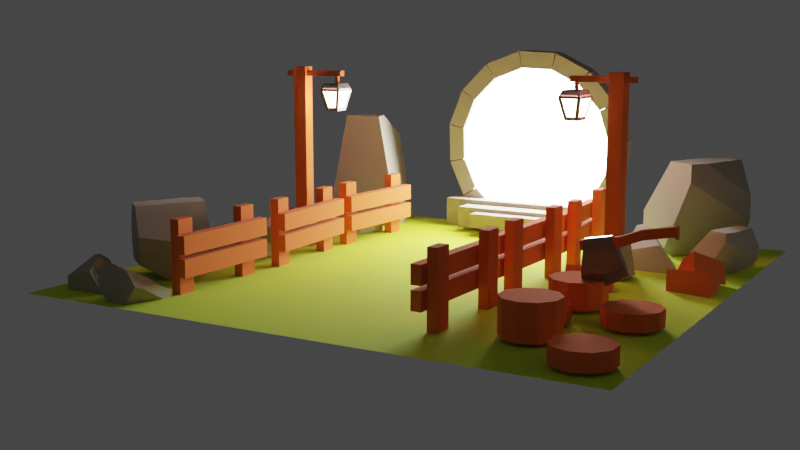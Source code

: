 # Source: portal.blend  (saved by Blender 3.1.7; exported with 4.5.12 LTS)
import bpy
from mathutils import Matrix  # noqa: F401  (used for matrix-valued properties, if any)

bpy.ops.wm.read_factory_settings(use_empty=True)
scene = bpy.context.scene
scene.name = 'Scene'

# ---- collections
col_others = bpy.data.collections.new('others'); scene.collection.children.link(col_others)
col_fences = bpy.data.collections.new('fences'); scene.collection.children.link(col_fences)
col_trunks = bpy.data.collections.new('trunks'); scene.collection.children.link(col_trunks)
col_floor = bpy.data.collections.new('floor'); scene.collection.children.link(col_floor)
col_axe = bpy.data.collections.new('axe'); scene.collection.children.link(col_axe)
col_polllights = bpy.data.collections.new('pollLights'); scene.collection.children.link(col_polllights)
col_rocks = bpy.data.collections.new('rocks'); scene.collection.children.link(col_rocks)
col_portal = bpy.data.collections.new('portal'); scene.collection.children.link(col_portal)

# ---- materials (node trees are filled in below, after node groups)
mat_wood = bpy.data.materials.new('wood')
mat_grass = bpy.data.materials.new('grass')
mat_metal = bpy.data.materials.new('metal')
mat_rock = bpy.data.materials.new('rock')
mat_lamplight = bpy.data.materials.new('lampLight')
mat_portallight = bpy.data.materials.new('portalLight')

# ---- material node trees
mat_wood.use_nodes = True; mat_wood.node_tree.nodes.clear()
_N = mat_wood.node_tree.nodes; _L = mat_wood.node_tree.links
n0 = _N.new('ShaderNodeBsdfPrincipled'); n0.name = 'Principled BSDF'; n0.location = (10, 300)
n0.distribution = 'GGX'
n0.subsurface_method = 'RANDOM_WALK_SKIN'
n0.inputs[0].default_value = (0.8, 0.1648, 0.03153, 1.0)
n0.inputs[2].default_value = 1.0
n0.inputs[3].default_value = 1.45
n0.inputs[27].default_value = (0.0, 0.0, 0.0, 1.0)
n0.inputs[28].default_value = 1.0
n1 = _N.new('ShaderNodeOutputMaterial'); n1.name = 'Material Output'; n1.location = (300, 300)
_L.new(n0.outputs[0], n1.inputs[0])
n1.is_active_output = True
mat_grass.use_nodes = True; mat_grass.node_tree.nodes.clear()
_N = mat_grass.node_tree.nodes; _L = mat_grass.node_tree.links
n0 = _N.new('ShaderNodeBsdfPrincipled'); n0.name = 'Principled BSDF'; n0.location = (10, 300)
n0.distribution = 'GGX'
n0.subsurface_method = 'RANDOM_WALK_SKIN'
n0.inputs[0].default_value = (0.572, 0.8, 0.0222, 1.0)
n0.inputs[2].default_value = 1.0
n0.inputs[3].default_value = 1.45
n0.inputs[27].default_value = (0.0, 0.0, 0.0, 1.0)
n0.inputs[28].default_value = 1.0
n1 = _N.new('ShaderNodeOutputMaterial'); n1.name = 'Material Output'; n1.location = (300, 300)
_L.new(n0.outputs[0], n1.inputs[0])
n1.is_active_output = True
mat_metal.use_nodes = True; mat_metal.node_tree.nodes.clear()
_N = mat_metal.node_tree.nodes; _L = mat_metal.node_tree.links
n0 = _N.new('ShaderNodeBsdfPrincipled'); n0.name = 'Principled BSDF'; n0.location = (10, 300)
n0.distribution = 'GGX'
n0.subsurface_method = 'RANDOM_WALK_SKIN'
n0.inputs[0].default_value = (0.1929, 0.1634, 0.1383, 1.0)
n0.inputs[2].default_value = 0.1591
n0.inputs[3].default_value = 1.45
n0.inputs[27].default_value = (0.0, 0.0, 0.0, 1.0)
n0.inputs[28].default_value = 1.0
n1 = _N.new('ShaderNodeOutputMaterial'); n1.name = 'Material Output'; n1.location = (300, 300)
_L.new(n0.outputs[0], n1.inputs[0])
n1.is_active_output = True
mat_rock.use_nodes = True; mat_rock.node_tree.nodes.clear()
_N = mat_rock.node_tree.nodes; _L = mat_rock.node_tree.links
n0 = _N.new('ShaderNodeBsdfPrincipled'); n0.name = 'Principled BSDF'; n0.location = (10, 300)
n0.distribution = 'GGX'
n0.subsurface_method = 'RANDOM_WALK_SKIN'
n0.inputs[0].default_value = (0.3857, 0.3537, 0.267, 1.0)
n0.inputs[2].default_value = 1.0
n0.inputs[3].default_value = 1.45
n0.inputs[27].default_value = (0.0, 0.0, 0.0, 1.0)
n0.inputs[28].default_value = 1.0
n1 = _N.new('ShaderNodeOutputMaterial'); n1.name = 'Material Output'; n1.location = (300, 300)
_L.new(n0.outputs[0], n1.inputs[0])
n1.is_active_output = True
mat_lamplight.use_nodes = True; mat_lamplight.node_tree.nodes.clear()
_N = mat_lamplight.node_tree.nodes; _L = mat_lamplight.node_tree.links
n0 = _N.new('ShaderNodeOutputMaterial'); n0.name = 'Material Output'; n0.location = (300, 300)
n1 = _N.new('ShaderNodeEmission'); n1.name = 'Emission'; n1.location = (10, 300)
n1.inputs[0].default_value = (1.0, 0.4543, 0.4185, 1.0)
n1.inputs[1].default_value = 80.0
_L.new(n1.outputs[0], n0.inputs[0])
n0.is_active_output = True
mat_portallight.use_nodes = True; mat_portallight.node_tree.nodes.clear()
_N = mat_portallight.node_tree.nodes; _L = mat_portallight.node_tree.links
n0 = _N.new('ShaderNodeOutputMaterial'); n0.name = 'Material Output'; n0.location = (300, 300)
n1 = _N.new('ShaderNodeEmission'); n1.name = 'Emission'; n1.location = (10, 300)
n1.inputs[1].default_value = 40.0
_L.new(n1.outputs[0], n0.inputs[0])
n0.is_active_output = True

# ---- world
world_world = bpy.data.worlds.new('World'); scene.world = world_world
world_world.use_nodes = True; world_world.node_tree.nodes.clear()
_N = world_world.node_tree.nodes; _L = world_world.node_tree.links
n0 = _N.new('ShaderNodeOutputWorld'); n0.name = 'World Output'; n0.location = (300, 300)
n1 = _N.new('ShaderNodeBackground'); n1.name = 'Background'; n1.location = (10, 300)
n1.inputs[0].default_value = (0.05088, 0.05088, 0.05088, 1.0)
_L.new(n1.outputs[0], n0.inputs[0])
n0.is_active_output = True
world_world.color = (0.05088, 0.05088, 0.05088)
world_world.use_sun_shadow = False
world_world.sun_shadow_jitter_overblur = 0.0

# ---- cameras
cam_camera = bpy.data.cameras.new('Camera')

# ---- lights
light_area = bpy.data.lights.new('Area', 'AREA')
light_area.transmission_factor = 0.0
light_area.energy = 7.854
light_area.shadow_soft_size = 240.0
light_area.shadow_maximum_resolution = 0.006
light_area.use_absolute_resolution = True
light_area.size = 240.0
light_area.size_y = 1.0

# ---- meshes
me_cube = bpy.data.meshes.new('Cube')
me_cube.from_pydata([(0.9345, -1.473, 0.04898), (0.9345, -1.473, 0.5461), (0.9326, -1.608, 0.04898), (0.9326, -1.608, 0.5461), (0.8653, -1.472, 0.04898), (0.8653, -1.472, 0.5461), (0.8634, -1.607, 0.04898), (0.8634, -1.607, 0.5461), (0.9435, -0.8319, 0.04898), (0.9435, -0.8319, 0.5461), (0.9416, -0.9666, 0.04898), (0.9416, -0.9666, 0.5461), (0.8743, -0.8309, 0.04898), (0.8743, -0.8309, 0.5461), (0.8724, -0.9656, 0.04898), (0.8724, -0.9656, 0.5461), (0.8646, -0.7929, 0.1727), (0.8646, -0.7929, 0.2961), (0.8525, -1.655, 0.1727), (0.8525, -1.655, 0.2961), (0.7954, -0.792, 0.1727), (0.7954, -0.792, 0.2961), (0.7833, -1.654, 0.1727), (0.7833, -1.654, 0.2961), (0.8646, -0.7929, 0.3257), (0.8646, -0.7929, 0.4491), (0.8525, -1.655, 0.3257), (0.8525, -1.655, 0.4491), (0.7954, -0.792, 0.3257), (0.7954, -0.792, 0.4491), (0.7833, -1.654, 0.3257), (0.7833, -1.654, 0.4491), (0.9328, -0.4317, 0.04898), (0.9328, -0.4317, 0.5461), (0.9299, -0.5663, 0.04898), (0.9299, -0.5663, 0.5461), (0.8635, -0.4302, 0.04898), (0.8635, -0.4302, 0.5461), (0.8607, -0.5649, 0.04898), (0.8607, -0.5649, 0.5461), (0.9462, 0.2094, 0.04898), (0.9462, 0.2094, 0.5461), (0.9434, 0.07469, 0.04898), (0.9434, 0.07469, 0.5461), (0.877, 0.2108, 0.04898), (0.877, 0.2108, 0.5461), (0.8742, 0.07615, 0.04898), (0.8742, 0.07615, 0.5461), (0.8676, 0.2489, 0.1727), (0.8676, 0.2489, 0.2961), (0.8495, -0.6126, 0.1727), (0.8495, -0.6126, 0.2961), (0.7984, 0.2503, 0.1727), (0.7984, 0.2503, 0.2961), (0.7803, -0.6112, 0.1727), (0.7803, -0.6112, 0.2961), (0.8676, 0.2489, 0.3257), (0.8676, 0.2489, 0.4491), (0.8495, -0.6126, 0.3257), (0.8495, -0.6126, 0.4491), (0.7984, 0.2503, 0.3257), (0.7984, 0.2503, 0.4491), (0.7803, -0.6112, 0.3257), (0.7803, -0.6112, 0.4491), (0.9583, 0.5544, 0.04898), (0.9583, 0.5544, 0.5461), (0.9693, 0.4201, 0.04898), (0.9693, 0.4201, 0.5461), (0.8893, 0.5487, 0.04898), (0.8893, 0.5487, 0.5461), (0.9003, 0.4144, 0.04898), (0.9003, 0.4144, 0.5461), (0.9059, 1.193, 0.04898), (0.9059, 1.193, 0.5461), (0.9169, 1.059, 0.04898), (0.9169, 1.059, 0.5461), (0.8369, 1.188, 0.04898), (0.8369, 1.188, 0.5461), (0.8479, 1.053, 0.04898), (0.8479, 1.053, 0.5461), (0.8236, 1.225, 0.1727), (0.8236, 1.225, 0.2961), (0.894, 0.3658, 0.1727), (0.894, 0.3658, 0.2961), (0.7546, 1.219, 0.1727), (0.7546, 1.219, 0.2961), (0.825, 0.3601, 0.1727), (0.825, 0.3601, 0.2961), (0.8236, 1.225, 0.3257), (0.8236, 1.225, 0.4491), (0.894, 0.3658, 0.3257), (0.894, 0.3658, 0.4491), (0.7546, 1.219, 0.3257), (0.7546, 1.219, 0.4491), (0.825, 0.3601, 0.3257), (0.825, 0.3601, 0.4491), (-1.028, -0.97, 0.04898), (-1.028, -0.97, 0.5461), (-1.027, -0.8353, 0.04898), (-1.027, -0.8353, 0.5461), (-0.9589, -0.9706, 0.04898), (-0.9589, -0.9706, 0.5461), (-0.9577, -0.8358, 0.04898), (-0.9577, -0.8358, 0.5461), (-1.033, -1.611, 0.04898), (-1.033, -1.611, 0.5461), (-1.032, -1.476, 0.04898), (-1.032, -1.476, 0.5461), (-0.9642, -1.612, 0.04898), (-0.9642, -1.612, 0.5461), (-0.9631, -1.477, 0.04898), (-0.9631, -1.477, 0.5461), (-0.9543, -1.65, 0.1727), (-0.9543, -1.65, 0.2961), (-0.9471, -0.7879, 0.1727), (-0.9471, -0.7879, 0.2961), (-0.8851, -1.65, 0.1727), (-0.8851, -1.65, 0.2961), (-0.8779, -0.7885, 0.1727), (-0.8779, -0.7885, 0.2961), (-0.9543, -1.65, 0.3257), (-0.9543, -1.65, 0.4491), (-0.9471, -0.7879, 0.3257), (-0.9471, -0.7879, 0.4491), (-0.8851, -1.65, 0.3257), (-0.8851, -1.65, 0.4491), (-0.8779, -0.7885, 0.3257), (-0.8779, -0.7885, 0.4491), (-1.046, 0.06606, 0.04898), (-1.046, 0.06606, 0.5461), (-1.054, 0.2005, 0.04898), (-1.054, 0.2005, 0.5461), (-0.9768, 0.07042, 0.04898), (-0.9768, 0.07042, 0.5461), (-0.9853, 0.2049, 0.04898), (-0.9853, 0.2049, 0.5461), (-1.005, -0.5738, 0.04898), (-1.005, -0.5738, 0.5461), (-1.014, -0.4394, 0.04898), (-1.014, -0.4394, 0.5461), (-0.9363, -0.5695, 0.04898), (-0.9363, -0.5695, 0.5461), (-0.9448, -0.435, 0.04898), (-0.9448, -0.435, 0.5461), (-0.9237, -0.6066, 0.1727), (-0.9237, -0.6066, 0.2961), (-0.9781, 0.2534, 0.1727), (-0.9781, 0.2534, 0.2961), (-0.8546, -0.6022, 0.1727), (-0.8546, -0.6022, 0.2961), (-0.909, 0.2578, 0.1727), (-0.909, 0.2578, 0.2961), (-0.9237, -0.6066, 0.3257), (-0.9237, -0.6066, 0.4491), (-0.9781, 0.2534, 0.3257), (-0.9781, 0.2534, 0.4491), (-0.8546, -0.6022, 0.3257), (-0.8546, -0.6022, 0.4491), (-0.909, 0.2578, 0.3257), (-0.909, 0.2578, 0.4491), (-1.015, 1.053, 0.04898), (-1.015, 1.053, 0.5461), (-1.008, 1.187, 0.04898), (-1.008, 1.187, 0.5461), (-0.9463, 1.049, 0.04898), (-0.9463, 1.049, 0.5461), (-0.9385, 1.183, 0.04898), (-0.9385, 1.183, 0.5461), (-1.053, 0.4127, 0.04898), (-1.053, 0.4127, 0.5461), (-1.045, 0.5472, 0.04898), (-1.045, 0.5472, 0.5461), (-0.9837, 0.4086, 0.04898), (-0.9837, 0.4086, 0.5461), (-0.9759, 0.5431, 0.04898), (-0.9759, 0.5431, 0.5461), (-0.9757, 0.3703, 0.1727), (-0.9757, 0.3703, 0.2961), (-0.9255, 1.231, 0.1727), (-0.9255, 1.231, 0.2961), (-0.9066, 0.3662, 0.1727), (-0.9066, 0.3662, 0.2961), (-0.8563, 1.226, 0.1727), (-0.8563, 1.226, 0.2961), (-0.9757, 0.3703, 0.3257), (-0.9757, 0.3703, 0.4491), (-0.9255, 1.231, 0.3257), (-0.9255, 1.231, 0.4491), (-0.9066, 0.3662, 0.3257), (-0.9066, 0.3662, 0.4491), (-0.8563, 1.226, 0.3257), (-0.8563, 1.226, 0.4491)], [], [(0, 1, 3, 2), (2, 3, 7, 6), (6, 7, 5, 4), (4, 5, 1, 0), (7, 3, 1, 5), (8, 9, 11, 10), (10, 11, 15, 14), (14, 15, 13, 12), (12, 13, 9, 8), (15, 11, 9, 13), (16, 17, 19, 18), (18, 19, 23, 22), (22, 23, 21, 20), (20, 21, 17, 16), (23, 19, 17, 21), (24, 25, 27, 26), (26, 27, 31, 30), (30, 31, 29, 28), (28, 29, 25, 24), (31, 27, 25, 29), (32, 33, 35, 34), (34, 35, 39, 38), (38, 39, 37, 36), (36, 37, 33, 32), (39, 35, 33, 37), (40, 41, 43, 42), (42, 43, 47, 46), (46, 47, 45, 44), (44, 45, 41, 40), (47, 43, 41, 45), (48, 49, 51, 50), (50, 51, 55, 54), (54, 55, 53, 52), (52, 53, 49, 48), (55, 51, 49, 53), (56, 57, 59, 58), (58, 59, 63, 62), (62, 63, 61, 60), (60, 61, 57, 56), (63, 59, 57, 61), (64, 65, 67, 66), (66, 67, 71, 70), (70, 71, 69, 68), (68, 69, 65, 64), (71, 67, 65, 69), (72, 73, 75, 74), (74, 75, 79, 78), (78, 79, 77, 76), (76, 77, 73, 72), (79, 75, 73, 77), (80, 81, 83, 82), (82, 83, 87, 86), (86, 87, 85, 84), (84, 85, 81, 80), (87, 83, 81, 85), (88, 89, 91, 90), (90, 91, 95, 94), (94, 95, 93, 92), (92, 93, 89, 88), (95, 91, 89, 93), (96, 97, 99, 98), (98, 99, 103, 102), (102, 103, 101, 100), (100, 101, 97, 96), (103, 99, 97, 101), (104, 105, 107, 106), (106, 107, 111, 110), (110, 111, 109, 108), (108, 109, 105, 104), (111, 107, 105, 109), (112, 113, 115, 114), (114, 115, 119, 118), (118, 119, 117, 116), (116, 117, 113, 112), (119, 115, 113, 117), (120, 121, 123, 122), (122, 123, 127, 126), (126, 127, 125, 124), (124, 125, 121, 120), (127, 123, 121, 125), (128, 129, 131, 130), (130, 131, 135, 134), (134, 135, 133, 132), (132, 133, 129, 128), (135, 131, 129, 133), (136, 137, 139, 138), (138, 139, 143, 142), (142, 143, 141, 140), (140, 141, 137, 136), (143, 139, 137, 141), (144, 145, 147, 146), (146, 147, 151, 150), (150, 151, 149, 148), (148, 149, 145, 144), (151, 147, 145, 149), (152, 153, 155, 154), (154, 155, 159, 158), (158, 159, 157, 156), (156, 157, 153, 152), (159, 155, 153, 157), (160, 161, 163, 162), (162, 163, 167, 166), (166, 167, 165, 164), (164, 165, 161, 160), (167, 163, 161, 165), (168, 169, 171, 170), (170, 171, 175, 174), (174, 175, 173, 172), (172, 173, 169, 168), (175, 171, 169, 173), (176, 177, 179, 178), (178, 179, 183, 182), (182, 183, 181, 180), (180, 181, 177, 176), (183, 179, 177, 181), (184, 185, 187, 186), (186, 187, 191, 190), (190, 191, 189, 188), (188, 189, 185, 184), (191, 187, 185, 189)])
_uv = me_cube.uv_layers.new(name='UVMap')
_uv.uv.foreach_set('vector', [0.375, 0.0, 0.625, 0.0, 0.625, 0.25, 0.375, 0.25, 0.375, 0.25, 0.625, 0.25, 0.625, 0.5, 0.375, 0.5, 0.375, 0.5, 0.625, 0.5, 0.625, 0.75, 0.375, 0.75, 0.375, 0.75, 0.625, 0.75, 0.625, 1.0, 0.375, 1.0, 0.625, 0.5, 0.875, 0.5, 0.875, 0.75, 0.625, 0.75, 0.375, 0.0, 0.625, 0.0, 0.625, 0.25, 0.375, 0.25, 0.375, 0.25, 0.625, 0.25, 0.625, 0.5, 0.375, 0.5, 0.375, 0.5, 0.625, 0.5, 0.625, 0.75, 0.375, 0.75, 0.375, 0.75, 0.625, 0.75, 0.625, 1.0, 0.375, 1.0, 0.625, 0.5, 0.875, 0.5, 0.875, 0.75, 0.625, 0.75, 0.375, 0.0, 0.625, 0.0, 0.625, 0.25, 0.375, 0.25, 0.375, 0.25, 0.625, 0.25, 0.625, 0.5, 0.375, 0.5, 0.375, 0.5, 0.625, 0.5, 0.625, 0.75, 0.375, 0.75, 0.375, 0.75, 0.625, 0.75, 0.625, 1.0, 0.375, 1.0, 0.625, 0.5, 0.875, 0.5, 0.875, 0.75, 0.625, 0.75, 0.375, 0.0, 0.625, 0.0, 0.625, 0.25, 0.375, 0.25, 0.375, 0.25, 0.625, 0.25, 0.625, 0.5, 0.375, 0.5, 0.375, 0.5, 0.625, 0.5, 0.625, 0.75, 0.375, 0.75, 0.375, 0.75, 0.625, 0.75, 0.625, 1.0, 0.375, 1.0, 0.625, 0.5, 0.875, 0.5, 0.875, 0.75, 0.625, 0.75, 0.375, 0.0, 0.625, 0.0, 0.625, 0.25, 0.375, 0.25, 0.375, 0.25, 0.625, 0.25, 0.625, 0.5, 0.375, 0.5, 0.375, 0.5, 0.625, 0.5, 0.625, 0.75, 0.375, 0.75, 0.375, 0.75, 0.625, 0.75, 0.625, 1.0, 0.375, 1.0, 0.625, 0.5, 0.875, 0.5, 0.875, 0.75, 0.625, 0.75, 0.375, 0.0, 0.625, 0.0, 0.625, 0.25, 0.375, 0.25, 0.375, 0.25, 0.625, 0.25, 0.625, 0.5, 0.375, 0.5, 0.375, 0.5, 0.625, 0.5, 0.625, 0.75, 0.375, 0.75, 0.375, 0.75, 0.625, 0.75, 0.625, 1.0, 0.375, 1.0, 0.625, 0.5, 0.875, 0.5, 0.875, 0.75, 0.625, 0.75, 0.375, 0.0, 0.625, 0.0, 0.625, 0.25, 0.375, 0.25, 0.375, 0.25, 0.625, 0.25, 0.625, 0.5, 0.375, 0.5, 0.375, 0.5, 0.625, 0.5, 0.625, 0.75, 0.375, 0.75, 0.375, 0.75, 0.625, 0.75, 0.625, 1.0, 0.375, 1.0, 0.625, 0.5, 0.875, 0.5, 0.875, 0.75, 0.625, 0.75, 0.375, 0.0, 0.625, 0.0, 0.625, 0.25, 0.375, 0.25, 0.375, 0.25, 0.625, 0.25, 0.625, 0.5, 0.375, 0.5, 0.375, 0.5, 0.625, 0.5, 0.625, 0.75, 0.375, 0.75, 0.375, 0.75, 0.625, 0.75, 0.625, 1.0, 0.375, 1.0, 0.625, 0.5, 0.875, 0.5, 0.875, 0.75, 0.625, 0.75, 0.375, 0.0, 0.625, 0.0, 0.625, 0.25, 0.375, 0.25, 0.375, 0.25, 0.625, 0.25, 0.625, 0.5, 0.375, 0.5, 0.375, 0.5, 0.625, 0.5, 0.625, 0.75, 0.375, 0.75, 0.375, 0.75, 0.625, 0.75, 0.625, 1.0, 0.375, 1.0, 0.625, 0.5, 0.875, 0.5, 0.875, 0.75, 0.625, 0.75, 0.375, 0.0, 0.625, 0.0, 0.625, 0.25, 0.375, 0.25, 0.375, 0.25, 0.625, 0.25, 0.625, 0.5, 0.375, 0.5, 0.375, 0.5, 0.625, 0.5, 0.625, 0.75, 0.375, 0.75, 0.375, 0.75, 0.625, 0.75, 0.625, 1.0, 0.375, 1.0, 0.625, 0.5, 0.875, 0.5, 0.875, 0.75, 0.625, 0.75, 0.375, 0.0, 0.625, 0.0, 0.625, 0.25, 0.375, 0.25, 0.375, 0.25, 0.625, 0.25, 0.625, 0.5, 0.375, 0.5, 0.375, 0.5, 0.625, 0.5, 0.625, 0.75, 0.375, 0.75, 0.375, 0.75, 0.625, 0.75, 0.625, 1.0, 0.375, 1.0, 0.625, 0.5, 0.875, 0.5, 0.875, 0.75, 0.625, 0.75, 0.375, 0.0, 0.625, 0.0, 0.625, 0.25, 0.375, 0.25, 0.375, 0.25, 0.625, 0.25, 0.625, 0.5, 0.375, 0.5, 0.375, 0.5, 0.625, 0.5, 0.625, 0.75, 0.375, 0.75, 0.375, 0.75, 0.625, 0.75, 0.625, 1.0, 0.375, 1.0, 0.625, 0.5, 0.875, 0.5, 0.875, 0.75, 0.625, 0.75, 0.375, 0.0, 0.625, 0.0, 0.625, 0.25, 0.375, 0.25, 0.375, 0.25, 0.625, 0.25, 0.625, 0.5, 0.375, 0.5, 0.375, 0.5, 0.625, 0.5, 0.625, 0.75, 0.375, 0.75, 0.375, 0.75, 0.625, 0.75, 0.625, 1.0, 0.375, 1.0, 0.625, 0.5, 0.875, 0.5, 0.875, 0.75, 0.625, 0.75, 0.375, 0.0, 0.625, 0.0, 0.625, 0.25, 0.375, 0.25, 0.375, 0.25, 0.625, 0.25, 0.625, 0.5, 0.375, 0.5, 0.375, 0.5, 0.625, 0.5, 0.625, 0.75, 0.375, 0.75, 0.375, 0.75, 0.625, 0.75, 0.625, 1.0, 0.375, 1.0, 0.625, 0.5, 0.875, 0.5, 0.875, 0.75, 0.625, 0.75, 0.375, 0.0, 0.625, 0.0, 0.625, 0.25, 0.375, 0.25, 0.375, 0.25, 0.625, 0.25, 0.625, 0.5, 0.375, 0.5, 0.375, 0.5, 0.625, 0.5, 0.625, 0.75, 0.375, 0.75, 0.375, 0.75, 0.625, 0.75, 0.625, 1.0, 0.375, 1.0, 0.625, 0.5, 0.875, 0.5, 0.875, 0.75, 0.625, 0.75, 0.375, 0.0, 0.625, 0.0, 0.625, 0.25, 0.375, 0.25, 0.375, 0.25, 0.625, 0.25, 0.625, 0.5, 0.375, 0.5, 0.375, 0.5, 0.625, 0.5, 0.625, 0.75, 0.375, 0.75, 0.375, 0.75, 0.625, 0.75, 0.625, 1.0, 0.375, 1.0, 0.625, 0.5, 0.875, 0.5, 0.875, 0.75, 0.625, 0.75, 0.375, 0.0, 0.625, 0.0, 0.625, 0.25, 0.375, 0.25, 0.375, 0.25, 0.625, 0.25, 0.625, 0.5, 0.375, 0.5, 0.375, 0.5, 0.625, 0.5, 0.625, 0.75, 0.375, 0.75, 0.375, 0.75, 0.625, 0.75, 0.625, 1.0, 0.375, 1.0, 0.625, 0.5, 0.875, 0.5, 0.875, 0.75, 0.625, 0.75, 0.375, 0.0, 0.625, 0.0, 0.625, 0.25, 0.375, 0.25, 0.375, 0.25, 0.625, 0.25, 0.625, 0.5, 0.375, 0.5, 0.375, 0.5, 0.625, 0.5, 0.625, 0.75, 0.375, 0.75, 0.375, 0.75, 0.625, 0.75, 0.625, 1.0, 0.375, 1.0, 0.625, 0.5, 0.875, 0.5, 0.875, 0.75, 0.625, 0.75, 0.375, 0.0, 0.625, 0.0, 0.625, 0.25, 0.375, 0.25, 0.375, 0.25, 0.625, 0.25, 0.625, 0.5, 0.375, 0.5, 0.375, 0.5, 0.625, 0.5, 0.625, 0.75, 0.375, 0.75, 0.375, 0.75, 0.625, 0.75, 0.625, 1.0, 0.375, 1.0, 0.625, 0.5, 0.875, 0.5, 0.875, 0.75, 0.625, 0.75, 0.375, 0.0, 0.625, 0.0, 0.625, 0.25, 0.375, 0.25, 0.375, 0.25, 0.625, 0.25, 0.625, 0.5, 0.375, 0.5, 0.375, 0.5, 0.625, 0.5, 0.625, 0.75, 0.375, 0.75, 0.375, 0.75, 0.625, 0.75, 0.625, 1.0, 0.375, 1.0, 0.625, 0.5, 0.875, 0.5, 0.875, 0.75, 0.625, 0.75, 0.375, 0.0, 0.625, 0.0, 0.625, 0.25, 0.375, 0.25, 0.375, 0.25, 0.625, 0.25, 0.625, 0.5, 0.375, 0.5, 0.375, 0.5, 0.625, 0.5, 0.625, 0.75, 0.375, 0.75, 0.375, 0.75, 0.625, 0.75, 0.625, 1.0, 0.375, 1.0, 0.625, 0.5, 0.875, 0.5, 0.875, 0.75, 0.625, 0.75, 0.375, 0.0, 0.625, 0.0, 0.625, 0.25, 0.375, 0.25, 0.375, 0.25, 0.625, 0.25, 0.625, 0.5, 0.375, 0.5, 0.375, 0.5, 0.625, 0.5, 0.625, 0.75, 0.375, 0.75, 0.375, 0.75, 0.625, 0.75, 0.625, 1.0, 0.375, 1.0, 0.625, 0.5, 0.875, 0.5, 0.875, 0.75, 0.625, 0.75, 0.375, 0.0, 0.625, 0.0, 0.625, 0.25, 0.375, 0.25, 0.375, 0.25, 0.625, 0.25, 0.625, 0.5, 0.375, 0.5, 0.375, 0.5, 0.625, 0.5, 0.625, 0.75, 0.375, 0.75, 0.375, 0.75, 0.625, 0.75, 0.625, 1.0, 0.375, 1.0, 0.625, 0.5, 0.875, 0.5, 0.875, 0.75, 0.625, 0.75, 0.375, 0.0, 0.625, 0.0, 0.625, 0.25, 0.375, 0.25, 0.375, 0.25, 0.625, 0.25, 0.625, 0.5, 0.375, 0.5, 0.375, 0.5, 0.625, 0.5, 0.625, 0.75, 0.375, 0.75, 0.375, 0.75, 0.625, 0.75, 0.625, 1.0, 0.375, 1.0, 0.625, 0.5, 0.875, 0.5, 0.875, 0.75, 0.625, 0.75])
me_cube.materials.append(mat_wood)
me_cube.use_remesh_fix_poles = True
me_cube.use_remesh_preserve_attributes = False
me_cube.update()
me_cylinder = bpy.data.meshes.new('Cylinder')
me_cylinder.from_pydata([(0.0, 1.0, 0.005226), (0.0, 1.0, 2.07), (0.5878, 0.809, 0.005226), (0.5878, 0.809, 2.07), (0.9511, 0.309, 0.005226), (0.9511, 0.309, 2.07), (0.9511, -0.309, 0.005226), (0.9511, -0.309, 2.07), (0.5878, -0.809, 0.005226), (0.5878, -0.809, 2.07), (-8.742e-08, -1.0, 0.005226), (-8.742e-08, -1.0, 2.07), (-0.5878, -0.809, 0.005226), (-0.5878, -0.809, 2.07), (-0.9511, -0.309, 0.005226), (-0.9511, -0.309, 2.07), (-0.9511, 0.309, 0.005226), (-0.9511, 0.309, 2.07), (-0.5878, 0.809, 0.005226), (-0.5878, 0.809, 2.07)], [], [(0, 1, 3, 2), (2, 3, 5, 4), (4, 5, 7, 6), (6, 7, 9, 8), (8, 9, 11, 10), (10, 11, 13, 12), (12, 13, 15, 14), (14, 15, 17, 16), (3, 1, 19, 17, 15, 13, 11, 9, 7, 5), (16, 17, 19, 18), (18, 19, 1, 0)])
_uv = me_cylinder.uv_layers.new(name='UVMap')
_uv.uv.foreach_set('vector', [1.0, 0.5, 1.0, 1.0, 0.9, 1.0, 0.9, 0.5, 0.9, 0.5, 0.9, 1.0, 0.8, 1.0, 0.8, 0.5, 0.8, 0.5, 0.8, 1.0, 0.7, 1.0, 0.7, 0.5, 0.7, 0.5, 0.7, 1.0, 0.6, 1.0, 0.6, 0.5, 0.6, 0.5, 0.6, 1.0, 0.5, 1.0, 0.5, 0.5, 0.5, 0.5, 0.5, 1.0, 0.4, 1.0, 0.4, 0.5, 0.4, 0.5, 0.4, 1.0, 0.3, 1.0, 0.3, 0.5, 0.3, 0.5, 0.3, 1.0, 0.2, 1.0, 0.2, 0.5, 0.3911, 0.4442, 0.25, 0.49, 0.1089, 0.4442, 0.02175, 0.3242, 0.02175, 0.1758, 0.1089, 0.05584, 0.25, 0.01, 0.3911, 0.05584, 0.4783, 0.1758, 0.4783, 0.3242, 0.2, 0.5, 0.2, 1.0, 0.1, 1.0, 0.1, 0.5, 0.1, 0.5, 0.1, 1.0, -7.451e-08, 1.0, -7.451e-08, 0.5])
me_cylinder.materials.append(mat_wood)
me_cylinder.use_remesh_fix_poles = True
me_cylinder.use_remesh_preserve_attributes = False
me_cylinder.update()
me_cylinder_003 = bpy.data.meshes.new('Cylinder.003')
me_cylinder_003.from_pydata([(0.0, 1.0, 0.005226), (0.0, 1.0, 2.07), (0.5878, 0.809, 0.005226), (0.5878, 0.809, 2.07), (0.9511, 0.309, 0.005226), (0.9511, 0.309, 2.07), (0.9511, -0.309, 0.005226), (0.9511, -0.309, 2.07), (0.5878, -0.809, 0.005226), (0.5878, -0.809, 2.07), (-8.742e-08, -1.0, 0.005226), (-8.742e-08, -1.0, 2.07), (-0.5878, -0.809, 0.005226), (-0.5878, -0.809, 2.07), (-0.9511, -0.309, 0.005226), (-0.9511, -0.309, 2.07), (-0.9511, 0.309, 0.005226), (-0.9511, 0.309, 2.07), (-0.5878, 0.809, 0.005226), (-0.5878, 0.809, 2.07)], [], [(0, 1, 3, 2), (2, 3, 5, 4), (4, 5, 7, 6), (6, 7, 9, 8), (8, 9, 11, 10), (10, 11, 13, 12), (12, 13, 15, 14), (14, 15, 17, 16), (3, 1, 19, 17, 15, 13, 11, 9, 7, 5), (16, 17, 19, 18), (18, 19, 1, 0)])
_uv = me_cylinder_003.uv_layers.new(name='UVMap')
_uv.uv.foreach_set('vector', [1.0, 0.5, 1.0, 1.0, 0.9, 1.0, 0.9, 0.5, 0.9, 0.5, 0.9, 1.0, 0.8, 1.0, 0.8, 0.5, 0.8, 0.5, 0.8, 1.0, 0.7, 1.0, 0.7, 0.5, 0.7, 0.5, 0.7, 1.0, 0.6, 1.0, 0.6, 0.5, 0.6, 0.5, 0.6, 1.0, 0.5, 1.0, 0.5, 0.5, 0.5, 0.5, 0.5, 1.0, 0.4, 1.0, 0.4, 0.5, 0.4, 0.5, 0.4, 1.0, 0.3, 1.0, 0.3, 0.5, 0.3, 0.5, 0.3, 1.0, 0.2, 1.0, 0.2, 0.5, 0.3911, 0.4442, 0.25, 0.49, 0.1089, 0.4442, 0.02175, 0.3242, 0.02175, 0.1758, 0.1089, 0.05584, 0.25, 0.01, 0.3911, 0.05584, 0.4783, 0.1758, 0.4783, 0.3242, 0.2, 0.5, 0.2, 1.0, 0.1, 1.0, 0.1, 0.5, 0.1, 0.5, 0.1, 1.0, -7.451e-08, 1.0, -7.451e-08, 0.5])
me_cylinder_003.materials.append(mat_wood)
me_cylinder_003.use_remesh_fix_poles = True
me_cylinder_003.use_remesh_preserve_attributes = False
me_cylinder_003.update()
me_cylinder_004 = bpy.data.meshes.new('Cylinder.004')
me_cylinder_004.from_pydata([(0.0, 1.0, 0.005226), (0.0, 1.0, 2.07), (0.5878, 0.809, 0.005226), (0.5878, 0.809, 2.07), (0.9511, 0.309, 0.005226), (0.9511, 0.309, 2.07), (0.9511, -0.309, 0.005226), (0.9511, -0.309, 2.07), (0.5878, -0.809, 0.005226), (0.5878, -0.809, 2.07), (-8.742e-08, -1.0, 0.005226), (-8.742e-08, -1.0, 2.07), (-0.5878, -0.809, 0.005226), (-0.5878, -0.809, 2.07), (-0.9511, -0.309, 0.005226), (-0.9511, -0.309, 2.07), (-0.9511, 0.309, 0.005226), (-0.9511, 0.309, 2.07), (-0.5878, 0.809, 0.005226), (-0.5878, 0.809, 2.07)], [], [(0, 1, 3, 2), (2, 3, 5, 4), (4, 5, 7, 6), (6, 7, 9, 8), (8, 9, 11, 10), (10, 11, 13, 12), (12, 13, 15, 14), (14, 15, 17, 16), (3, 1, 19, 17, 15, 13, 11, 9, 7, 5), (16, 17, 19, 18), (18, 19, 1, 0)])
_uv = me_cylinder_004.uv_layers.new(name='UVMap')
_uv.uv.foreach_set('vector', [1.0, 0.5, 1.0, 1.0, 0.9, 1.0, 0.9, 0.5, 0.9, 0.5, 0.9, 1.0, 0.8, 1.0, 0.8, 0.5, 0.8, 0.5, 0.8, 1.0, 0.7, 1.0, 0.7, 0.5, 0.7, 0.5, 0.7, 1.0, 0.6, 1.0, 0.6, 0.5, 0.6, 0.5, 0.6, 1.0, 0.5, 1.0, 0.5, 0.5, 0.5, 0.5, 0.5, 1.0, 0.4, 1.0, 0.4, 0.5, 0.4, 0.5, 0.4, 1.0, 0.3, 1.0, 0.3, 0.5, 0.3, 0.5, 0.3, 1.0, 0.2, 1.0, 0.2, 0.5, 0.3911, 0.4442, 0.25, 0.49, 0.1089, 0.4442, 0.02175, 0.3242, 0.02175, 0.1758, 0.1089, 0.05584, 0.25, 0.01, 0.3911, 0.05584, 0.4783, 0.1758, 0.4783, 0.3242, 0.2, 0.5, 0.2, 1.0, 0.1, 1.0, 0.1, 0.5, 0.1, 0.5, 0.1, 1.0, -7.451e-08, 1.0, -7.451e-08, 0.5])
me_cylinder_004.materials.append(mat_wood)
me_cylinder_004.use_remesh_fix_poles = True
me_cylinder_004.use_remesh_preserve_attributes = False
me_cylinder_004.update()
me_cylinder_005 = bpy.data.meshes.new('Cylinder.005')
me_cylinder_005.from_pydata([(0.0, 1.0, 0.005226), (0.0, 1.0, 2.07), (0.5878, 0.809, 0.005226), (0.5878, 0.809, 2.07), (0.9511, 0.309, 0.005226), (0.9511, 0.309, 2.07), (0.9511, -0.309, 0.005226), (0.9511, -0.309, 2.07), (0.5878, -0.809, 0.005226), (0.5878, -0.809, 2.07), (-8.742e-08, -1.0, 0.005226), (-8.742e-08, -1.0, 2.07), (-0.5878, -0.809, 0.005226), (-0.5878, -0.809, 2.07), (-0.9511, -0.309, 0.005226), (-0.9511, -0.309, 2.07), (-0.9511, 0.309, 0.005226), (-0.9511, 0.309, 2.07), (-0.5878, 0.809, 0.005226), (-0.5878, 0.809, 2.07)], [], [(0, 1, 3, 2), (2, 3, 5, 4), (4, 5, 7, 6), (6, 7, 9, 8), (8, 9, 11, 10), (10, 11, 13, 12), (12, 13, 15, 14), (14, 15, 17, 16), (3, 1, 19, 17, 15, 13, 11, 9, 7, 5), (16, 17, 19, 18), (18, 19, 1, 0)])
_uv = me_cylinder_005.uv_layers.new(name='UVMap')
_uv.uv.foreach_set('vector', [1.0, 0.5, 1.0, 1.0, 0.9, 1.0, 0.9, 0.5, 0.9, 0.5, 0.9, 1.0, 0.8, 1.0, 0.8, 0.5, 0.8, 0.5, 0.8, 1.0, 0.7, 1.0, 0.7, 0.5, 0.7, 0.5, 0.7, 1.0, 0.6, 1.0, 0.6, 0.5, 0.6, 0.5, 0.6, 1.0, 0.5, 1.0, 0.5, 0.5, 0.5, 0.5, 0.5, 1.0, 0.4, 1.0, 0.4, 0.5, 0.4, 0.5, 0.4, 1.0, 0.3, 1.0, 0.3, 0.5, 0.3, 0.5, 0.3, 1.0, 0.2, 1.0, 0.2, 0.5, 0.3911, 0.4442, 0.25, 0.49, 0.1089, 0.4442, 0.02175, 0.3242, 0.02175, 0.1758, 0.1089, 0.05584, 0.25, 0.01, 0.3911, 0.05584, 0.4783, 0.1758, 0.4783, 0.3242, 0.2, 0.5, 0.2, 1.0, 0.1, 1.0, 0.1, 0.5, 0.1, 0.5, 0.1, 1.0, -7.451e-08, 1.0, -7.451e-08, 0.5])
me_cylinder_005.materials.append(mat_wood)
me_cylinder_005.use_remesh_fix_poles = True
me_cylinder_005.use_remesh_preserve_attributes = False
me_cylinder_005.update()
me_cylinder_007 = bpy.data.meshes.new('Cylinder.007')
me_cylinder_007.from_pydata([(0.0, 0.0, -1.0), (0.0, 0.0, 1.0), (0.0, 1.0, -1.0), (0.0, 1.0, 1.0), (0.5878, 0.809, -1.0), (0.5878, 0.809, 1.0), (-0.5878, 0.809, -1.0), (-0.5878, 0.809, 1.0)], [], [(0, 2, 4), (1, 5, 3), (2, 3, 5, 4), (6, 0, 1, 7), (4, 5, 1, 0), (0, 6, 2), (1, 3, 7)])
me_cylinder_007.materials.append(mat_wood)
me_cylinder_007.use_remesh_fix_poles = True
me_cylinder_007.use_remesh_preserve_attributes = False
me_cylinder_007.update()
me_cylinder_008 = bpy.data.meshes.new('Cylinder.008')
me_cylinder_008.from_pydata([(0.0, 0.0, -1.0), (0.0, 0.0, 1.0), (0.0, 1.0, -1.0), (0.0, 1.0, 1.0), (0.5878, 0.809, -1.0), (0.5878, 0.809, 1.0), (-0.5878, 0.809, -1.0), (-0.5878, 0.809, 1.0)], [], [(0, 2, 4), (1, 5, 3), (2, 3, 5, 4), (6, 0, 1, 7), (4, 5, 1, 0), (0, 6, 2), (1, 3, 7)])
me_cylinder_008.materials.append(mat_wood)
me_cylinder_008.use_remesh_fix_poles = True
me_cylinder_008.use_remesh_preserve_attributes = False
me_cylinder_008.update()
me_cylinder_009 = bpy.data.meshes.new('Cylinder.009')
me_cylinder_009.from_pydata([(0.0, 0.0, -1.0), (0.0, 0.0, 1.0), (0.0, 1.0, -1.0), (0.0, 1.0, 1.0), (0.5878, 0.809, -1.0), (0.5878, 0.809, 1.0), (-0.5878, 0.809, -1.0), (-0.5878, 0.809, 1.0)], [], [(0, 2, 4), (1, 5, 3), (6, 0, 1, 7), (4, 5, 1, 0), (0, 6, 2), (1, 3, 7), (6, 7, 3, 2)])
me_cylinder_009.materials.append(mat_wood)
me_cylinder_009.use_remesh_fix_poles = True
me_cylinder_009.use_remesh_preserve_attributes = False
me_cylinder_009.update()
me_cylinder_010 = bpy.data.meshes.new('Cylinder.010')
me_cylinder_010.from_pydata([(0.0, 0.0, -1.0), (0.0, 0.0, 1.0), (0.0, 1.0, -1.0), (0.0, 1.0, 1.0), (0.5878, 0.809, -1.0), (0.5878, 0.809, 1.0), (-0.5878, 0.809, -1.0), (-0.5878, 0.809, 1.0)], [], [(0, 2, 4), (1, 5, 3), (2, 3, 5, 4), (6, 0, 1, 7), (4, 5, 1, 0), (0, 6, 2), (1, 3, 7), (6, 7, 3, 2)])
me_cylinder_010.materials.append(mat_wood)
me_cylinder_010.use_remesh_fix_poles = True
me_cylinder_010.use_remesh_preserve_attributes = False
me_cylinder_010.update()
me_plane_001 = bpy.data.meshes.new('Plane.001')
me_plane_001.from_pydata([(-2.0, -2.0, 0.0), (2.0, -2.0, 0.0), (-2.0, 2.0, 0.0), (2.0, 2.0, 0.0)], [], [(0, 1, 3, 2)])
_uv = me_plane_001.uv_layers.new(name='UVMap')
_uv.uv.foreach_set('vector', [0.0, 0.0, 1.0, 0.0, 1.0, 1.0, 0.0, 1.0])
me_plane_001.materials.append(mat_grass)
me_plane_001.use_remesh_fix_poles = True
me_plane_001.use_remesh_preserve_attributes = False
me_plane_001.update()
me_cube_001 = bpy.data.meshes.new('Cube.001')
me_cube_001.from_pydata([(-0.8897, -0.1689, 0.589), (-0.5704, -0.1311, 1.803), (-0.8897, 0.1689, 0.589), (-0.5704, 0.1311, 1.803), (0.8897, -0.1689, 0.589), (0.5704, -0.1311, 1.803), (0.8897, 0.1689, 0.589), (0.5704, 0.1311, 1.803), (0.4448, 0.1689, 0.4141), (0.0, 0.1689, 0.317), (-0.4448, 0.1689, 0.4141), (-0.2852, 0.1311, 1.803), (0.0, 0.1311, 1.803), (0.2852, 0.1311, 1.803), (-0.4448, -0.1689, 0.4141), (0.0, -0.1689, 0.317), (0.4448, -0.1689, 0.4141), (0.2852, -0.1311, 1.803), (0.0, -0.1311, 1.803), (-0.2852, -0.1311, 1.803), (-1.0, 0.0, 0.1693), (-0.5704, 0.0, 1.803), (1.0, 0.0, 0.1693), (0.5704, 0.0, 1.803), (0.2852, 0.0, 1.803), (0.0, 0.0, 1.803), (-0.2852, 0.0, 1.803), (-0.5, 0.0, -0.06592), (0.0, 0.0, -0.1966), (0.5, 0.0, -0.06592)], [], [(20, 21, 3, 2), (8, 13, 7, 6), (22, 23, 5, 4), (14, 19, 1, 0), (29, 22, 4, 16), (26, 21, 1, 19), (23, 24, 17, 5), (24, 25, 18, 17), (25, 26, 19, 18), (20, 27, 14, 0), (27, 28, 15, 14), (28, 29, 16, 15), (4, 5, 17, 16), (16, 17, 18, 15), (15, 18, 19, 14), (2, 3, 11, 10), (10, 11, 12, 9), (9, 12, 13, 8), (9, 8, 29, 28), (10, 9, 28, 27), (2, 10, 27, 20), (12, 11, 26, 25), (13, 12, 25, 24), (7, 13, 24, 23), (11, 3, 21, 26), (8, 6, 22, 29), (6, 7, 23, 22), (0, 1, 21, 20)])
_uv = me_cube_001.uv_layers.new(name='UVMap')
_uv.uv.foreach_set('vector', [0.375, 0.125, 0.625, 0.125, 0.625, 0.25, 0.4392, 0.25, 0.4392, 0.4375, 0.625, 0.4375, 0.625, 0.5, 0.4392, 0.5, 0.375, 0.625, 0.625, 0.625, 0.625, 0.75, 0.4392, 0.75, 0.4392, 0.9375, 0.625, 0.9375, 0.625, 1.0, 0.4392, 1.0, 0.3125, 0.625, 0.375, 0.625, 0.4392, 0.75, 0.3299, 0.8055, 0.8125, 0.625, 0.875, 0.625, 0.875, 0.75, 0.8125, 0.75, 0.625, 0.625, 0.6875, 0.625, 0.6875, 0.75, 0.625, 0.75, 0.6875, 0.625, 0.75, 0.625, 0.75, 0.75, 0.6875, 0.75, 0.75, 0.625, 0.8125, 0.625, 0.8125, 0.75, 0.75, 0.75, 0.125, 0.625, 0.1875, 0.625, 0.1756, 0.8055, 0.1168, 0.8015, 0.1875, 0.625, 0.25, 0.625, 0.25, 0.8077, 0.1756, 0.8055, 0.25, 0.625, 0.3125, 0.625, 0.3299, 0.8055, 0.25, 0.8077, 0.4392, 0.75, 0.625, 0.75, 0.625, 0.8125, 0.4392, 0.8125, 0.4392, 0.8125, 0.625, 0.8125, 0.625, 0.875, 0.4392, 0.875, 0.4392, 0.875, 0.625, 0.875, 0.625, 0.9375, 0.4392, 0.9375, 0.4392, 0.25, 0.625, 0.25, 0.625, 0.3125, 0.4392, 0.3125, 0.4392, 0.3125, 0.625, 0.3125, 0.625, 0.375, 0.4392, 0.375, 0.4392, 0.375, 0.625, 0.375, 0.625, 0.4375, 0.4392, 0.4375, 0.25, 0.4423, 0.3299, 0.4445, 0.3125, 0.625, 0.25, 0.625, 0.1756, 0.4445, 0.25, 0.4423, 0.25, 0.625, 0.1875, 0.625, 0.1168, 0.4485, 0.1756, 0.4445, 0.1875, 0.625, 0.125, 0.625, 0.75, 0.5, 0.8125, 0.5, 0.8125, 0.625, 0.75, 0.625, 0.6875, 0.5, 0.75, 0.5, 0.75, 0.625, 0.6875, 0.625, 0.625, 0.5, 0.6875, 0.5, 0.6875, 0.625, 0.625, 0.625, 0.8125, 0.5, 0.875, 0.5, 0.875, 0.625, 0.8125, 0.625, 0.3299, 0.4445, 0.4392, 0.5, 0.375, 0.625, 0.3125, 0.625, 0.4392, 0.5, 0.625, 0.5, 0.625, 0.625, 0.375, 0.625, 0.4392, 0.0, 0.625, 0.0, 0.625, 0.125, 0.375, 0.125])
me_cube_001.materials.append(mat_metal)
me_cube_001.use_remesh_fix_poles = True
me_cube_001.use_remesh_preserve_attributes = False
me_cube_001.update()
me_cube_002 = bpy.data.meshes.new('Cube.002')
me_cube_002.from_pydata([(-0.218, -1.0, -0.127), (-0.218, -1.0, 1.873), (-0.218, 1.0, -0.127), (-0.218, 1.0, 1.873), (1.437, -1.0, -1.0), (1.437, -1.0, 1.0), (1.437, 1.0, -1.0), (1.437, 1.0, 1.0), (0.3195, 1.0, -1.0), (0.3195, 1.0, 1.0), (0.3195, -1.0, -1.0), (0.3195, -1.0, 1.0), (-1.019, 1.0, -0.127), (-1.019, -1.0, -0.127), (-1.019, -1.0, 1.873), (-1.019, 1.0, 1.873), (-1.095, 1.0, -0.7501), (-1.095, -1.0, -0.7501), (-1.095, -1.0, 1.873), (-1.095, 1.0, 1.873), (-1.095, 1.0, -0.7501), (-1.095, -1.0, -0.7501), (-1.095, -1.0, 1.873), (-1.095, 1.0, 1.873), (-1.095, 1.0, -0.7501), (-1.095, -1.0, -0.7501), (-1.146, -0.5376, 1.694), (-1.146, 1.462, 1.694)], [], [(2, 0, 13, 12), (8, 9, 7, 6), (6, 7, 5, 4), (10, 11, 1, 0), (8, 6, 4, 10), (9, 3, 1, 11), (7, 9, 11, 5), (2, 8, 10, 0), (4, 5, 11, 10), (2, 3, 9, 8), (14, 15, 19, 18), (3, 2, 12, 15), (0, 1, 14, 13), (1, 3, 15, 14), (19, 16, 20, 23), (12, 13, 17, 16), (15, 12, 16, 19), (13, 14, 18, 17), (22, 23, 27, 26), (17, 18, 22, 21), (18, 19, 23, 22), (16, 17, 21, 20), (25, 26, 27, 24), (20, 21, 25, 24), (23, 20, 24, 27), (21, 22, 26, 25)])
_uv = me_cube_002.uv_layers.new(name='UVMap')
_uv.uv.foreach_set('vector', [0.125, 0.5, 0.125, 0.75, 0.125, 0.75, 0.125, 0.5, 0.375, 0.3603, 0.625, 0.3603, 0.625, 0.5, 0.375, 0.5, 0.375, 0.5, 0.625, 0.5, 0.625, 0.75, 0.375, 0.75, 0.375, 0.8897, 0.625, 0.8897, 0.625, 1.0, 0.375, 1.0, 0.2353, 0.5, 0.375, 0.5, 0.375, 0.75, 0.2353, 0.75, 0.7647, 0.5, 0.875, 0.5, 0.875, 0.75, 0.7647, 0.75, 0.625, 0.5, 0.7647, 0.5, 0.7647, 0.75, 0.625, 0.75, 0.125, 0.5, 0.2353, 0.5, 0.2353, 0.75, 0.125, 0.75, 0.375, 0.75, 0.625, 0.75, 0.625, 0.8897, 0.375, 0.8897, 0.375, 0.25, 0.625, 0.25, 0.625, 0.3603, 0.375, 0.3603, 0.875, 0.75, 0.875, 0.5, 0.875, 0.5, 0.875, 0.75, 0.625, 0.25, 0.375, 0.25, 0.375, 0.25, 0.625, 0.25, 0.375, 1.0, 0.625, 1.0, 0.625, 1.0, 0.375, 1.0, 0.875, 0.75, 0.875, 0.5, 0.875, 0.5, 0.875, 0.75, 0.625, 0.25, 0.375, 0.25, 0.375, 0.25, 0.625, 0.25, 0.125, 0.5, 0.125, 0.75, 0.125, 0.75, 0.125, 0.5, 0.625, 0.25, 0.375, 0.25, 0.375, 0.25, 0.625, 0.25, 0.375, 1.0, 0.625, 1.0, 0.625, 1.0, 0.375, 1.0, 0.875, 0.75, 0.875, 0.5, 0.875, 0.5, 0.875, 0.75, 0.375, 1.0, 0.625, 1.0, 0.625, 1.0, 0.375, 1.0, 0.875, 0.75, 0.875, 0.5, 0.875, 0.5, 0.875, 0.75, 0.125, 0.5, 0.125, 0.75, 0.125, 0.75, 0.125, 0.5, 0.375, 0.0, 0.625, 0.0, 0.625, 0.25, 0.375, 0.25, 0.125, 0.5, 0.125, 0.75, 0.125, 0.75, 0.125, 0.5, 0.625, 0.25, 0.375, 0.25, 0.375, 0.25, 0.625, 0.25, 0.375, 1.0, 0.625, 1.0, 0.625, 1.0, 0.375, 1.0])
me_cube_002.materials.append(mat_wood)
me_cube_002.use_remesh_fix_poles = True
me_cube_002.use_remesh_preserve_attributes = False
me_cube_002.update()
me_cube_004 = bpy.data.meshes.new('Cube.004')
me_cube_004.from_pydata([(-1.0, -1.0, -1.0), (-0.6995, -0.6995, 1.411), (-1.0, 1.0, -1.0), (-0.6995, 0.6995, 1.411), (1.0, -1.0, -1.0), (0.6995, -0.6995, 1.411), (1.0, 1.0, -1.0), (0.6995, 0.6995, 1.411)], [], [(0, 1, 3, 2), (2, 3, 7, 6), (6, 7, 5, 4), (4, 5, 1, 0), (7, 3, 1, 5)])
_uv = me_cube_004.uv_layers.new(name='UVMap')
_uv.uv.foreach_set('vector', [0.375, 0.0, 0.625, 0.0, 0.625, 0.25, 0.375, 0.25, 0.375, 0.25, 0.625, 0.25, 0.625, 0.5, 0.375, 0.5, 0.375, 0.5, 0.625, 0.5, 0.625, 0.75, 0.375, 0.75, 0.375, 0.75, 0.625, 0.75, 0.625, 1.0, 0.375, 1.0, 0.625, 0.5, 0.875, 0.5, 0.875, 0.75, 0.625, 0.75])
me_cube_004.materials.append(mat_rock)
me_cube_004.use_remesh_fix_poles = True
me_cube_004.use_remesh_preserve_attributes = False
me_cube_004.update()
me_cube_005 = bpy.data.meshes.new('Cube.005')
me_cube_005.from_pydata([(-1.0, -1.0, -1.0), (-1.0, -1.0, 20.17), (-1.0, 1.0, -1.0), (-1.0, 1.0, 20.17), (1.0, -1.0, -1.0), (1.0, -1.0, 20.17), (1.0, 1.0, -1.0), (1.0, 1.0, 20.17), (-2.313, -0.5817, 19.61), (6.696, -0.5817, 19.61), (-2.313, 0.5817, 19.61), (6.696, 0.5817, 19.61), (-2.313, -0.5817, 18.84), (6.696, -0.5817, 18.84), (-2.313, 0.5817, 18.84), (6.696, 0.5817, 18.84), (6.082, -0.2899, 18.94), (6.082, -0.2899, 16.96), (6.082, 0.2899, 18.94), (6.082, 0.2899, 16.96), (5.699, -0.2899, 18.94), (5.699, -0.2899, 16.96), (5.699, 0.2899, 18.94), (5.699, 0.2899, 16.96)], [], [(0, 1, 3, 2), (2, 3, 7, 6), (6, 7, 5, 4), (4, 5, 1, 0), (7, 3, 1, 5), (8, 9, 11, 10), (10, 11, 15, 14), (14, 15, 13, 12), (12, 13, 9, 8), (10, 14, 12, 8), (15, 11, 9, 13), (16, 17, 19, 18), (18, 19, 23, 22), (22, 23, 21, 20), (20, 21, 17, 16)])
_uv = me_cube_005.uv_layers.new(name='UVMap')
_uv.uv.foreach_set('vector', [0.375, 0.0, 0.625, 0.0, 0.625, 0.25, 0.375, 0.25, 0.375, 0.25, 0.625, 0.25, 0.625, 0.5, 0.375, 0.5, 0.375, 0.5, 0.625, 0.5, 0.625, 0.75, 0.375, 0.75, 0.375, 0.75, 0.625, 0.75, 0.625, 1.0, 0.375, 1.0, 0.625, 0.5, 0.875, 0.5, 0.875, 0.75, 0.625, 0.75, 0.375, 0.0, 0.625, 0.0, 0.625, 0.25, 0.375, 0.25, 0.375, 0.25, 0.625, 0.25, 0.625, 0.5, 0.375, 0.5, 0.375, 0.5, 0.625, 0.5, 0.625, 0.75, 0.375, 0.75, 0.375, 0.75, 0.625, 0.75, 0.625, 1.0, 0.375, 1.0, 0.125, 0.5, 0.375, 0.5, 0.375, 0.75, 0.125, 0.75, 0.625, 0.5, 0.875, 0.5, 0.875, 0.75, 0.625, 0.75, 0.375, 0.0, 0.625, 0.0, 0.625, 0.25, 0.375, 0.25, 0.375, 0.25, 0.625, 0.25, 0.625, 0.5, 0.375, 0.5, 0.375, 0.5, 0.625, 0.5, 0.625, 0.75, 0.375, 0.75, 0.375, 0.75, 0.625, 0.75, 0.625, 1.0, 0.375, 1.0])
me_cube_005.materials.append(mat_wood)
me_cube_005.use_remesh_fix_poles = True
me_cube_005.use_remesh_preserve_attributes = False
me_cube_005.update()
me_cube_006 = bpy.data.meshes.new('Cube.006')
me_cube_006.from_pydata([(0.1914, -0.2899, 0.989), (0.1498, -0.2268, -0.989), (0.1914, 0.2899, 0.989), (0.1498, 0.2268, -0.989), (-0.1914, -0.2899, 0.989), (-0.1498, -0.2268, -0.989), (-0.1914, 0.2899, 0.989), (-0.1498, 0.2268, -0.989), (-0.2551, -0.3862, 0.4969), (-0.2551, 0.3862, 0.4969), (0.2551, 0.3862, 0.4969), (0.2551, -0.3862, 0.4969), (0.1914, 0.2899, 0.989), (0.1914, -0.2899, 0.989), (-0.1914, 0.2899, 0.989), (-0.1914, -0.2899, 0.989), (0.1498, -0.2268, -0.989), (0.1498, 0.2268, -0.989), (-0.1498, 0.2268, -0.989), (-0.1498, -0.2268, -0.989), (0.2505, -0.3139, 0.4321), (0.1544, -0.1683, -0.9242), (0.1544, 0.1683, -0.9242), (0.2505, 0.3139, 0.4321), (0.1853, 0.3793, 0.4323), (0.08918, 0.2337, -0.9244), (-0.08918, 0.2337, -0.9244), (-0.1853, 0.3793, 0.4323), (-0.2505, 0.3139, 0.4321), (-0.1544, 0.1683, -0.9242), (-0.1544, -0.1683, -0.9242), (-0.2505, -0.3139, 0.4321), (-0.08476, 0.1618, -0.989), (0.08476, 0.1618, -0.989), (0.08476, -0.1618, -0.989), (-0.08476, -0.1618, -0.989), (-0.1853, -0.3793, 0.4323), (-0.08918, -0.2337, -0.9244), (0.08918, -0.2337, -0.9244), (0.1853, -0.3793, 0.4323), (0.2505, -0.3139, 0.6189), (0.1544, -0.1683, -0.7374), (0.2505, 0.3139, 0.6189), (0.1544, 0.1683, -0.7374), (0.08918, 0.2337, -0.7376), (0.1853, 0.3793, 0.6191), (-0.1853, 0.3793, 0.6191), (-0.08918, 0.2337, -0.7376), (-0.1544, 0.1683, -0.7374), (-0.2505, 0.3139, 0.6189), (-0.2505, -0.3139, 0.6189), (-0.1544, -0.1683, -0.7374), (0.08476, 0.1618, -0.8022), (-0.08476, 0.1618, -0.8022), (-0.08476, -0.1618, -0.8022), (0.08476, -0.1618, -0.8022), (-0.08918, -0.2337, -0.7376), (-0.1853, -0.3793, 0.6191), (0.1853, -0.3793, 0.6191), (0.08918, -0.2337, -0.7376)], [], [(4, 8, 11, 0), (35, 32, 53, 54), (25, 26, 47, 44), (36, 37, 56, 57), (4, 0, 13, 15), (7, 3, 17, 18), (31, 28, 49, 50), (0, 11, 10, 2), (2, 10, 9, 6), (6, 9, 8, 4), (12, 14, 15, 13), (2, 6, 14, 12), (0, 2, 12, 13), (6, 4, 15, 14), (21, 22, 43, 41), (5, 7, 18, 19), (3, 1, 16, 17), (1, 5, 19, 16), (11, 1, 21, 20), (1, 3, 22, 21), (3, 10, 23, 22), (10, 11, 20, 23), (10, 3, 25, 24), (3, 7, 26, 25), (7, 9, 27, 26), (9, 10, 24, 27), (9, 7, 29, 28), (7, 5, 30, 29), (5, 8, 31, 30), (8, 9, 28, 31), (18, 17, 33, 32), (17, 16, 34, 33), (16, 19, 35, 34), (19, 18, 32, 35), (8, 5, 37, 36), (5, 1, 38, 37), (1, 11, 39, 38), (11, 8, 36, 39), (22, 23, 42, 43), (29, 30, 51, 48), (39, 36, 57, 58), (26, 27, 46, 47), (33, 34, 55, 52), (30, 31, 50, 51), (37, 38, 59, 56), (34, 35, 54, 55), (38, 39, 58, 59), (20, 21, 41, 40), (24, 25, 44, 45), (23, 20, 40, 42), (28, 29, 48, 49), (27, 24, 45, 46), (32, 33, 52, 53)])
_uv = me_cube_006.uv_layers.new(name='UVMap')
_uv.uv.foreach_set('vector', [0.375, 0.75, 0.4372, 0.75, 0.4372, 1.0, 0.375, 1.0, 0.6793, 0.7142, 0.6793, 0.5358, 0.6793, 0.5358, 0.6793, 0.7142, 0.6168, 0.3018, 0.6168, 0.4482, 0.6168, 0.4482, 0.6168, 0.3018, 0.4454, 0.7832, 0.6168, 0.8018, 0.6168, 0.8018, 0.4454, 0.7832, 0.375, 0.75, 0.375, 1.0, 0.375, 1.0, 0.375, 0.75, 0.625, 0.5, 0.625, 0.25, 0.625, 0.25, 0.625, 0.5, 0.4454, 0.7277, 0.4454, 0.5223, 0.4454, 0.5223, 0.4454, 0.7277, 0.375, 0.0, 0.4372, 0.0, 0.4372, 0.25, 0.375, 0.25, 0.375, 0.25, 0.4372, 0.25, 0.4372, 0.5, 0.375, 0.5, 0.375, 0.5, 0.4372, 0.5, 0.4372, 0.75, 0.375, 0.75, 0.125, 0.5, 0.375, 0.5, 0.375, 0.75, 0.125, 0.75, 0.375, 0.25, 0.375, 0.5, 0.375, 0.5, 0.375, 0.25, 0.375, 0.0, 0.375, 0.25, 0.375, 0.25, 0.375, 0.0, 0.375, 0.5, 0.375, 0.75, 0.375, 0.75, 0.375, 0.5, 0.6168, 0.03374, 0.6168, 0.2163, 0.6168, 0.2163, 0.6168, 0.03374, 0.625, 0.75, 0.625, 0.5, 0.625, 0.5, 0.625, 0.75, 0.625, 0.25, 0.625, 0.0, 0.625, 0.0, 0.625, 0.25, 0.625, 1.0, 0.625, 0.75, 0.625, 0.75, 0.625, 1.0, 0.4372, 0.0, 0.625, 0.0, 0.6168, 0.03374, 0.4454, 0.02228, 0.625, 0.0, 0.625, 0.25, 0.6168, 0.2163, 0.6168, 0.03374, 0.625, 0.25, 0.4372, 0.25, 0.4454, 0.2277, 0.6168, 0.2163, 0.4372, 0.25, 0.4372, 0.0, 0.4454, 0.02228, 0.4454, 0.2277, 0.4372, 0.25, 0.625, 0.25, 0.6168, 0.3018, 0.4454, 0.2832, 0.625, 0.25, 0.625, 0.5, 0.6168, 0.4482, 0.6168, 0.3018, 0.625, 0.5, 0.4372, 0.5, 0.4454, 0.4668, 0.6168, 0.4482, 0.4372, 0.5, 0.4372, 0.25, 0.4454, 0.2832, 0.4454, 0.4668, 0.4372, 0.5, 0.625, 0.5, 0.6168, 0.5337, 0.4454, 0.5223, 0.625, 0.5, 0.625, 0.75, 0.6168, 0.7163, 0.6168, 0.5337, 0.625, 0.75, 0.4372, 0.75, 0.4454, 0.7277, 0.6168, 0.7163, 0.4372, 0.75, 0.4372, 0.5, 0.4454, 0.5223, 0.4454, 0.7277, 0.625, 0.5, 0.875, 0.5, 0.8207, 0.5358, 0.6793, 0.5358, 0.875, 0.5, 0.875, 0.75, 0.8207, 0.7142, 0.8207, 0.5358, 0.875, 0.75, 0.625, 0.75, 0.6793, 0.7142, 0.8207, 0.7142, 0.625, 0.75, 0.625, 0.5, 0.6793, 0.5358, 0.6793, 0.7142, 0.4372, 0.75, 0.625, 0.75, 0.6168, 0.8018, 0.4454, 0.7832, 0.625, 0.75, 0.625, 1.0, 0.6168, 0.9482, 0.6168, 0.8018, 0.625, 1.0, 0.4372, 1.0, 0.4454, 0.9668, 0.6168, 0.9482, 0.4372, 1.0, 0.4372, 0.75, 0.4454, 0.7832, 0.4454, 0.9668, 0.6168, 0.2163, 0.4454, 0.2277, 0.4454, 0.2277, 0.6168, 0.2163, 0.6168, 0.5337, 0.6168, 0.7163, 0.6168, 0.7163, 0.6168, 0.5337, 0.4454, 0.9668, 0.4454, 0.7832, 0.4454, 0.7832, 0.4454, 0.9668, 0.6168, 0.4482, 0.4454, 0.4668, 0.4454, 0.4668, 0.6168, 0.4482, 0.8207, 0.5358, 0.8207, 0.7142, 0.8207, 0.7142, 0.8207, 0.5358, 0.6168, 0.7163, 0.4454, 0.7277, 0.4454, 0.7277, 0.6168, 0.7163, 0.6168, 0.8018, 0.6168, 0.9482, 0.6168, 0.9482, 0.6168, 0.8018, 0.8207, 0.7142, 0.6793, 0.7142, 0.6793, 0.7142, 0.8207, 0.7142, 0.6168, 0.9482, 0.4454, 0.9668, 0.4454, 0.9668, 0.6168, 0.9482, 0.4454, 0.02228, 0.6168, 0.03374, 0.6168, 0.03374, 0.4454, 0.02228, 0.4454, 0.2832, 0.6168, 0.3018, 0.6168, 0.3018, 0.4454, 0.2832, 0.4454, 0.2277, 0.4454, 0.02228, 0.4454, 0.02228, 0.4454, 0.2277, 0.4454, 0.5223, 0.6168, 0.5337, 0.6168, 0.5337, 0.4454, 0.5223, 0.4454, 0.4668, 0.4454, 0.2832, 0.4454, 0.2832, 0.4454, 0.4668, 0.6793, 0.5358, 0.8207, 0.5358, 0.8207, 0.5358, 0.6793, 0.5358])
me_cube_006.materials.append(mat_metal)
me_cube_006.use_remesh_fix_poles = True
me_cube_006.use_remesh_preserve_attributes = False
me_cube_006.update()
me_cube_003 = bpy.data.meshes.new('Cube.003')
me_cube_003.from_pydata([(0.2505, -0.3139, 0.6189), (0.1544, -0.1683, -0.7374), (0.2505, 0.3139, 0.6189), (0.1544, 0.1683, -0.7374), (0.08918, 0.2337, -0.7376), (0.1853, 0.3793, 0.6191), (-0.1853, 0.3793, 0.6191), (-0.08918, 0.2337, -0.7376), (-0.1544, 0.1683, -0.7374), (-0.2505, 0.3139, 0.6189), (-0.2505, -0.3139, 0.6189), (-0.1544, -0.1683, -0.7374), (0.08476, 0.1618, -0.8022), (-0.08476, 0.1618, -0.8022), (-0.08476, -0.1618, -0.8022), (0.08476, -0.1618, -0.8022), (-0.08918, -0.2337, -0.7376), (-0.1853, -0.3793, 0.6191), (0.1853, -0.3793, 0.6191), (0.08918, -0.2337, -0.7376)], [], [(0, 1, 3, 2), (5, 4, 7, 6), (9, 8, 11, 10), (13, 12, 15, 14), (17, 16, 19, 18)])
_uv = me_cube_003.uv_layers.new(name='UVMap')
_uv.uv.foreach_set('vector', [0.4454, 0.02228, 0.6168, 0.03374, 0.6168, 0.2163, 0.4454, 0.2277, 0.4454, 0.2832, 0.6168, 0.3018, 0.6168, 0.4482, 0.4454, 0.4668, 0.4454, 0.5223, 0.6168, 0.5337, 0.6168, 0.7163, 0.4454, 0.7277, 0.6793, 0.5358, 0.8207, 0.5358, 0.8207, 0.7142, 0.6793, 0.7142, 0.4454, 0.7832, 0.6168, 0.8018, 0.6168, 0.9482, 0.4454, 0.9668])
me_cube_003.materials.append(mat_lamplight)
me_cube_003.use_remesh_fix_poles = True
me_cube_003.use_remesh_preserve_attributes = False
me_cube_003.update()
me_cube_008 = bpy.data.meshes.new('Cube.008')
me_cube_008.from_pydata([(-1.0, -1.0, 0.003427), (-1.0, 1.0, 0.003427), (0.06977, 1.0, 0.003427), (0.9106, -1.0, 0.003427), (0.2456, -1.0, 0.8783), (-1.0, -1.0, 0.567), (-1.0, 1.0, 0.8737), (-0.6451, 1.0, 0.9438), (-0.6748, 0.5136, 1.252), (-1.0, 0.5298, 1.177)], [], [(1, 2, 3, 0), (8, 4, 3, 2, 7), (8, 7, 6, 9), (3, 4, 5, 0), (4, 8, 9, 5), (1, 6, 7, 2), (0, 5, 9, 6, 1)])
_uv = me_cube_008.uv_layers.new(name='UVMap')
_uv.uv.foreach_set('vector', [0.125, 0.5, 0.2587, 0.5, 0.3638, 0.75, 0.125, 0.75, 0.5501, 0.3783, 0.5724, 0.7563, 0.375, 0.7612, 0.2587, 0.5, 0.454, 0.3329, 0.5501, 0.3783, 0.454, 0.3329, 0.4838, 0.25, 0.5217, 0.1912, 0.375, 0.7612, 0.4844, 0.8443, 0.4455, 1.0, 0.375, 1.0, 0.5724, 0.7563, 0.5501, 0.3783, 0.5217, 0.1912, 0.4455, 0.0, 0.375, 0.25, 0.4838, 0.25, 0.4926, 0.2944, 0.375, 0.3837, 0.375, 0.0, 0.4455, 0.0, 0.5217, 0.1912, 0.4838, 0.25, 0.375, 0.25])
me_cube_008.use_remesh_fix_poles = True
me_cube_008.use_remesh_preserve_attributes = False
me_cube_008.update()
me_cube_009 = bpy.data.meshes.new('Cube.009')
me_cube_009.from_pydata([(1.0, 1.0, 0.003427), (1.0, 0.5001, 0.003427), (0.3698, -1.0, 0.003427), (-1.0, -1.0, 0.508), (-0.5906, -1.0, 0.003427), (0.9453, -1.0, 0.783), (1.0, -0.7378, 0.7078), (-1.0, -1.0, 1.248), (-0.8509, 1.0, 0.396), (-1.0, 0.4977, 0.5618), (1.0, 1.0, 0.2673), (0.5146, -1.0, 1.392), (1.0, 0.08712, 0.715), (-0.2747, 1.0, 0.645), (-0.1861, -1.0, 1.6), (-0.05327, 1.0, 0.003427), (-0.5491, 0.4272, 0.003427), (-0.7933, 1.0, 0.325)], [], [(15, 0, 1, 2, 4, 16), (15, 16, 17), (2, 1, 6, 5), (11, 5, 6, 12), (3, 7, 9), (11, 12, 10, 13, 14), (9, 7, 14, 13, 8), (5, 11, 14, 7, 3, 4, 2), (0, 10, 12, 6, 1), (8, 17, 16, 4, 3, 9), (8, 13, 10, 0, 15, 17)])
_uv = me_cube_009.uv_layers.new(name='UVMap')
_uv.uv.foreach_set('vector', [0.2433, 0.5, 0.375, 0.5, 0.375, 0.5625, 0.2962, 0.75, 0.1762, 0.75, 0.1814, 0.5716, 0.2433, 0.5, 0.1814, 0.5716, 0.4152, 0.2758, 0.2962, 0.75, 0.375, 0.5625, 0.4631, 0.7172, 0.4656, 0.75, 0.5486, 0.8107, 0.4724, 0.7568, 0.4631, 0.7172, 0.464, 0.6141, 0.4381, 0.0, 0.5306, 0.0, 0.4448, 0.1872, 0.5486, 0.8107, 0.464, 0.6141, 0.408, 0.5, 0.4552, 0.3407, 0.5745, 0.5556, 0.4448, 0.1872, 0.5306, 0.0, 0.5745, 0.5556, 0.4552, 0.3407, 0.4241, 0.2686, 0.4724, 0.7568, 0.5486, 0.8107, 0.5745, 0.8983, 0.5306, 1.0, 0.4381, 1.0, 0.375, 0.9488, 0.375, 0.8288, 0.375, 0.5, 0.408, 0.5, 0.464, 0.6141, 0.4631, 0.7172, 0.375, 0.5625, 0.4241, 0.2686, 0.4152, 0.2758, 0.3181, 0.4349, 0.1762, 0.75, 0.4381, 1.0, 0.4448, 0.4384, 0.4241, 0.2686, 0.4552, 0.3407, 0.408, 0.5, 0.375, 0.5, 0.375, 0.3683, 0.4152, 0.2758])
me_cube_009.use_remesh_fix_poles = True
me_cube_009.use_remesh_preserve_attributes = False
me_cube_009.update()
me_cube_010 = bpy.data.meshes.new('Cube.010')
me_cube_010.from_pydata([(1.0, -1.0, 0.003427), (0.6127, 1.0, 0.003427), (1.0, -0.1591, 0.003427), (1.0, -1.0, 0.989), (0.7108, -1.0, 2.003), (0.5277, -0.4519, 2.003), (0.1694, 1.0, 1.559), (-0.3512, 1.0, 0.003427), (-0.9127, -1.0, 0.003427), (-0.2862, -1.0, 2.003), (0.1367, 1.0, 1.561), (-0.09279, -0.3111, 2.003)], [], [(2, 3, 0), (7, 1, 2, 0, 8), (4, 3, 2, 1, 6, 5), (7, 10, 6, 1), (10, 11, 5, 6), (5, 11, 9, 4), (0, 3, 4, 9, 8), (11, 10, 7, 8, 9)])
_uv = me_cube_010.uv_layers.new(name='UVMap')
_uv.uv.foreach_set('vector', [0.375, 0.6449, 0.4982, 0.75, 0.375, 0.75, 0.2061, 0.5, 0.3266, 0.5, 0.375, 0.6449, 0.375, 0.75, 0.1359, 0.75, 0.625, 0.7861, 0.4982, 0.75, 0.375, 0.6449, 0.3266, 0.5, 0.5586, 0.4069, 0.625, 0.6749, 0.375, 0.3311, 0.5697, 0.3921, 0.5694, 0.3962, 0.375, 0.4516, 0.5592, 0.4026, 0.6601, 0.4501, 0.684, 0.6815, 0.5586, 0.4069, 0.684, 0.6815, 0.7616, 0.6639, 0.7858, 0.75, 0.6611, 0.75, 0.375, 0.75, 0.4982, 0.75, 0.625, 0.7861, 0.625, 0.9108, 0.375, 0.9891, 0.6601, 0.4501, 0.5592, 0.4026, 0.375, 0.3311, 0.1359, 0.75, 0.625, 0.9108])
me_cube_010.use_remesh_fix_poles = True
me_cube_010.use_remesh_preserve_attributes = False
me_cube_010.update()
me_cube_011 = bpy.data.meshes.new('Cube.011')
me_cube_011.from_pydata([(-1.0, 1.0, 2.003), (-0.1318, 1.0, 2.003), (1.0, 1.0, 0.8903), (1.0, -1.0, 1.258), (0.2422, -1.0, 2.003), (-1.0, -1.0, 1.289), (-1.0, 0.4944, 2.003), (-0.5593, -1.0, 2.003), (-1.0, 1.0, 1.642), (-1.0, -1.0, 0.7815), (1.0, 1.0, 0.4118), (1.0, 0.09637, 0.003427), (0.07308, 0.6982, 0.003427), (0.06924, 1.0, 0.1387), (1.0, -1.0, 0.4822), (-0.6886, -1.0, 0.3436), (-0.2573, -0.3815, 0.003427), (1.0, -0.2116, 0.003427)], [], [(17, 14, 15, 16), (6, 5, 7), (4, 3, 2, 1), (1, 0, 6, 7, 4), (9, 5, 6, 0, 8), (14, 3, 4, 7, 5, 9, 15), (15, 9, 8, 13, 12, 16), (12, 13, 10, 11), (8, 0, 1, 2, 10, 13), (12, 11, 17, 16), (10, 2, 3, 14, 17, 11)])
_uv = me_cube_011.uv_layers.new(name='UVMap')
_uv.uv.foreach_set('vector', [0.375, 0.6515, 0.4348, 0.75, 0.4175, 0.9611, 0.375, 0.7653, 0.625, 0.1868, 0.5357, 0.0, 0.625, 0.9449, 0.625, 0.8447, 0.5318, 0.75, 0.4859, 0.5, 0.625, 0.3585, 0.7665, 0.5, 0.875, 0.5, 0.875, 0.5632, 0.8199, 0.75, 0.7197, 0.75, 0.4723, 0.0, 0.5357, 0.0, 0.625, 0.1868, 0.625, 0.25, 0.5798, 0.25, 0.4348, 0.75, 0.5318, 0.75, 0.625, 0.8447, 0.625, 0.9449, 0.5357, 1.0, 0.4723, 1.0, 0.4175, 0.9611, 0.4175, 0.9611, 0.4723, 1.0, 0.5798, 0.25, 0.3919, 0.3837, 0.375, 0.4764, 0.375, 0.7653, 0.375, 0.4764, 0.3919, 0.3837, 0.426, 0.5, 0.375, 0.613, 0.5798, 0.25, 0.625, 0.25, 0.625, 0.3585, 0.4859, 0.5, 0.426, 0.5, 0.3919, 0.3837, 0.2591, 0.5377, 0.375, 0.613, 0.375, 0.6515, 0.2178, 0.6727, 0.426, 0.5, 0.4859, 0.5, 0.5318, 0.75, 0.4348, 0.75, 0.375, 0.6515, 0.375, 0.613])
me_cube_011.use_remesh_fix_poles = True
me_cube_011.use_remesh_preserve_attributes = False
me_cube_011.update()
me_cube_012 = bpy.data.meshes.new('Cube.012')
me_cube_012.from_pydata([(-1.0, 1.0, 2.003), (-0.1318, 1.0, 2.003), (1.0, 1.0, 0.8903), (1.0, -1.0, 1.258), (0.2422, -1.0, 2.003), (-1.0, -1.0, 1.289), (-1.0, 0.4944, 2.003), (-0.5593, -1.0, 2.003), (-1.0, 1.0, 1.642), (-1.0, -1.0, 0.7815), (1.0, 1.0, 0.4118), (1.0, 0.09637, 0.003427), (0.07308, 0.6982, 0.003427), (0.06924, 1.0, 0.1387), (1.0, -1.0, 0.4822), (-0.6886, -1.0, 0.3436), (-0.2573, -0.3815, 0.003427), (1.0, -0.2116, 0.003427)], [], [(17, 14, 15, 16), (6, 5, 7), (4, 3, 2, 1), (1, 0, 6, 7, 4), (9, 5, 6, 0, 8), (14, 3, 4, 7, 5, 9, 15), (15, 9, 8, 13, 12, 16), (12, 13, 10, 11), (8, 0, 1, 2, 10, 13), (10, 2, 3, 14, 17, 11)])
_uv = me_cube_012.uv_layers.new(name='UVMap')
_uv.uv.foreach_set('vector', [0.375, 0.6515, 0.4348, 0.75, 0.4175, 0.9611, 0.375, 0.7653, 0.625, 0.1868, 0.5357, 0.0, 0.625, 0.9449, 0.625, 0.8447, 0.5318, 0.75, 0.4859, 0.5, 0.625, 0.3585, 0.7665, 0.5, 0.875, 0.5, 0.875, 0.5632, 0.8199, 0.75, 0.7197, 0.75, 0.4723, 0.0, 0.5357, 0.0, 0.625, 0.1868, 0.625, 0.25, 0.5798, 0.25, 0.4348, 0.75, 0.5318, 0.75, 0.625, 0.8447, 0.625, 0.9449, 0.5357, 1.0, 0.4723, 1.0, 0.4175, 0.9611, 0.4175, 0.9611, 0.4723, 1.0, 0.5798, 0.25, 0.3919, 0.3837, 0.375, 0.4764, 0.375, 0.7653, 0.375, 0.4764, 0.3919, 0.3837, 0.426, 0.5, 0.375, 0.613, 0.5798, 0.25, 0.625, 0.25, 0.625, 0.3585, 0.4859, 0.5, 0.426, 0.5, 0.3919, 0.3837, 0.426, 0.5, 0.4859, 0.5, 0.5318, 0.75, 0.4348, 0.75, 0.375, 0.6515, 0.375, 0.613])
me_cube_012.materials.append(mat_rock)
me_cube_012.use_remesh_fix_poles = True
me_cube_012.use_remesh_preserve_attributes = False
me_cube_012.update()
me_cube_013 = bpy.data.meshes.new('Cube.013')
me_cube_013.from_pydata([(1.0, -1.0, 0.003427), (0.6127, 1.0, 0.003427), (1.0, -0.1591, 0.003427), (1.0, -1.0, 0.989), (0.7108, -1.0, 2.003), (0.5277, -0.4519, 2.003), (0.1694, 1.0, 1.559), (-0.3512, 1.0, 0.003427), (-0.9127, -1.0, 0.003427), (-0.2862, -1.0, 2.003), (0.1367, 1.0, 1.561), (-0.09279, -0.3111, 2.003)], [], [(2, 3, 0), (4, 3, 2, 1, 6, 5), (7, 10, 6, 1), (10, 11, 5, 6), (5, 11, 9, 4), (0, 3, 4, 9, 8), (11, 10, 7, 8, 9)])
_uv = me_cube_013.uv_layers.new(name='UVMap')
_uv.uv.foreach_set('vector', [0.375, 0.6449, 0.4982, 0.75, 0.375, 0.75, 0.625, 0.7861, 0.4982, 0.75, 0.375, 0.6449, 0.3266, 0.5, 0.5586, 0.4069, 0.625, 0.6749, 0.375, 0.3311, 0.5697, 0.3921, 0.5694, 0.3962, 0.375, 0.4516, 0.5592, 0.4026, 0.6601, 0.4501, 0.684, 0.6815, 0.5586, 0.4069, 0.684, 0.6815, 0.7616, 0.6639, 0.7858, 0.75, 0.6611, 0.75, 0.375, 0.75, 0.4982, 0.75, 0.625, 0.7861, 0.625, 0.9108, 0.375, 0.9891, 0.6601, 0.4501, 0.5592, 0.4026, 0.375, 0.3311, 0.1359, 0.75, 0.625, 0.9108])
me_cube_013.materials.append(mat_rock)
me_cube_013.use_remesh_fix_poles = True
me_cube_013.use_remesh_preserve_attributes = False
me_cube_013.update()
me_cube_014 = bpy.data.meshes.new('Cube.014')
me_cube_014.from_pydata([(-1.0, -1.0, 0.003427), (-1.0, 1.0, 0.003427), (0.06977, 1.0, 0.003427), (0.9106, -1.0, 0.003427), (0.2456, -1.0, 0.8783), (-1.0, -1.0, 0.567), (-1.0, 1.0, 0.8737), (-0.6451, 1.0, 0.9438), (-0.6748, 0.5136, 1.252), (-1.0, 0.5298, 1.177)], [], [(8, 4, 3, 2, 7), (8, 7, 6, 9), (3, 4, 5, 0), (4, 8, 9, 5), (1, 6, 7, 2), (0, 5, 9, 6, 1)])
_uv = me_cube_014.uv_layers.new(name='UVMap')
_uv.uv.foreach_set('vector', [0.5501, 0.3783, 0.5724, 0.7563, 0.375, 0.7612, 0.2587, 0.5, 0.454, 0.3329, 0.5501, 0.3783, 0.454, 0.3329, 0.4838, 0.25, 0.5217, 0.1912, 0.375, 0.7612, 0.4844, 0.8443, 0.4455, 1.0, 0.375, 1.0, 0.5724, 0.7563, 0.5501, 0.3783, 0.5217, 0.1912, 0.4455, 0.0, 0.375, 0.25, 0.4838, 0.25, 0.4926, 0.2944, 0.375, 0.3837, 0.375, 0.0, 0.4455, 0.0, 0.5217, 0.1912, 0.4838, 0.25, 0.375, 0.25])
me_cube_014.materials.append(mat_rock)
me_cube_014.use_remesh_fix_poles = True
me_cube_014.use_remesh_preserve_attributes = False
me_cube_014.update()
me_cube_015 = bpy.data.meshes.new('Cube.015')
me_cube_015.from_pydata([(1.0, 1.0, 0.003427), (1.0, 0.5001, 0.003427), (0.3698, -1.0, 0.003427), (-1.0, -1.0, 0.508), (-0.5906, -1.0, 0.003427), (0.9453, -1.0, 0.783), (1.0, -0.7378, 0.7078), (-1.0, -1.0, 1.248), (-0.8509, 1.0, 0.396), (-1.0, 0.4977, 0.5618), (1.0, 1.0, 0.2673), (0.5146, -1.0, 1.392), (1.0, 0.08712, 0.715), (-0.2747, 1.0, 0.645), (-0.1861, -1.0, 1.6), (-0.05327, 1.0, 0.003427), (-0.5491, 0.4272, 0.003427), (-0.7933, 1.0, 0.325)], [], [(15, 16, 17), (2, 1, 6, 5), (11, 5, 6, 12), (3, 7, 9), (11, 12, 10, 13, 14), (9, 7, 14, 13, 8), (5, 11, 14, 7, 3, 4, 2), (0, 10, 12, 6, 1), (8, 17, 16, 4, 3, 9), (8, 13, 10, 0, 15, 17)])
_uv = me_cube_015.uv_layers.new(name='UVMap')
_uv.uv.foreach_set('vector', [0.2433, 0.5, 0.1814, 0.5716, 0.4152, 0.2758, 0.2962, 0.75, 0.375, 0.5625, 0.4631, 0.7172, 0.4656, 0.75, 0.5486, 0.8107, 0.4724, 0.7568, 0.4631, 0.7172, 0.464, 0.6141, 0.4381, 0.0, 0.5306, 0.0, 0.4448, 0.1872, 0.5486, 0.8107, 0.464, 0.6141, 0.408, 0.5, 0.4552, 0.3407, 0.5745, 0.5556, 0.4448, 0.1872, 0.5306, 0.0, 0.5745, 0.5556, 0.4552, 0.3407, 0.4241, 0.2686, 0.4724, 0.7568, 0.5486, 0.8107, 0.5745, 0.8983, 0.5306, 1.0, 0.4381, 1.0, 0.375, 0.9488, 0.375, 0.8288, 0.375, 0.5, 0.408, 0.5, 0.464, 0.6141, 0.4631, 0.7172, 0.375, 0.5625, 0.4241, 0.2686, 0.4152, 0.2758, 0.3181, 0.4349, 0.1762, 0.75, 0.4381, 1.0, 0.4448, 0.4384, 0.4241, 0.2686, 0.4552, 0.3407, 0.408, 0.5, 0.375, 0.5, 0.375, 0.3683, 0.4152, 0.2758])
me_cube_015.materials.append(mat_rock)
me_cube_015.use_remesh_fix_poles = True
me_cube_015.use_remesh_preserve_attributes = False
me_cube_015.update()
me_cube_016 = bpy.data.meshes.new('Cube.016')
me_cube_016.from_pydata([(-1.0, -1.0, 0.003427), (-1.0, 1.0, 0.003427), (0.06977, 1.0, 0.003427), (0.9106, -1.0, 0.003427), (0.2456, -1.0, 0.8783), (-1.0, -1.0, 0.567), (-1.0, 1.0, 0.8737), (-0.6451, 1.0, 0.9438), (-0.6748, 0.5136, 1.252), (-1.0, 0.5298, 1.177)], [], [(8, 4, 3, 2, 7), (8, 7, 6, 9), (3, 4, 5, 0), (4, 8, 9, 5), (1, 6, 7, 2), (0, 5, 9, 6, 1)])
_uv = me_cube_016.uv_layers.new(name='UVMap')
_uv.uv.foreach_set('vector', [0.5501, 0.3783, 0.5724, 0.7563, 0.375, 0.7612, 0.2587, 0.5, 0.454, 0.3329, 0.5501, 0.3783, 0.454, 0.3329, 0.4838, 0.25, 0.5217, 0.1912, 0.375, 0.7612, 0.4844, 0.8443, 0.4455, 1.0, 0.375, 1.0, 0.5724, 0.7563, 0.5501, 0.3783, 0.5217, 0.1912, 0.4455, 0.0, 0.375, 0.25, 0.4838, 0.25, 0.4926, 0.2944, 0.375, 0.3837, 0.375, 0.0, 0.4455, 0.0, 0.5217, 0.1912, 0.4838, 0.25, 0.375, 0.25])
me_cube_016.materials.append(mat_rock)
me_cube_016.use_remesh_fix_poles = True
me_cube_016.use_remesh_preserve_attributes = False
me_cube_016.update()
me_cube_017 = bpy.data.meshes.new('Cube.017')
me_cube_017.from_pydata([(1.0, 1.0, 0.003427), (1.0, 0.5001, 0.003427), (0.3698, -1.0, 0.003427), (-1.0, -1.0, 0.508), (-0.5906, -1.0, 0.003427), (0.9453, -1.0, 0.783), (1.0, -0.7378, 0.7078), (-1.0, -1.0, 1.248), (-0.8509, 1.0, 0.396), (-1.0, 0.4977, 0.5618), (1.0, 1.0, 0.2673), (0.5146, -1.0, 1.392), (1.0, 0.08712, 0.715), (-0.2747, 1.0, 0.645), (-0.1861, -1.0, 1.6), (-0.05327, 1.0, 0.003427), (-0.5491, 0.4272, 0.003427), (-0.7933, 1.0, 0.325)], [], [(15, 16, 17), (2, 1, 6, 5), (11, 5, 6, 12), (3, 7, 9), (11, 12, 10, 13, 14), (9, 7, 14, 13, 8), (5, 11, 14, 7, 3, 4, 2), (0, 10, 12, 6, 1), (8, 17, 16, 4, 3, 9), (8, 13, 10, 0, 15, 17)])
_uv = me_cube_017.uv_layers.new(name='UVMap')
_uv.uv.foreach_set('vector', [0.2433, 0.5, 0.1814, 0.5716, 0.4152, 0.2758, 0.2962, 0.75, 0.375, 0.5625, 0.4631, 0.7172, 0.4656, 0.75, 0.5486, 0.8107, 0.4724, 0.7568, 0.4631, 0.7172, 0.464, 0.6141, 0.4381, 0.0, 0.5306, 0.0, 0.4448, 0.1872, 0.5486, 0.8107, 0.464, 0.6141, 0.408, 0.5, 0.4552, 0.3407, 0.5745, 0.5556, 0.4448, 0.1872, 0.5306, 0.0, 0.5745, 0.5556, 0.4552, 0.3407, 0.4241, 0.2686, 0.4724, 0.7568, 0.5486, 0.8107, 0.5745, 0.8983, 0.5306, 1.0, 0.4381, 1.0, 0.375, 0.9488, 0.375, 0.8288, 0.375, 0.5, 0.408, 0.5, 0.464, 0.6141, 0.4631, 0.7172, 0.375, 0.5625, 0.4241, 0.2686, 0.4152, 0.2758, 0.3181, 0.4349, 0.1762, 0.75, 0.4381, 1.0, 0.4448, 0.4384, 0.4241, 0.2686, 0.4552, 0.3407, 0.408, 0.5, 0.375, 0.5, 0.375, 0.3683, 0.4152, 0.2758])
me_cube_017.materials.append(mat_rock)
me_cube_017.use_remesh_fix_poles = True
me_cube_017.use_remesh_preserve_attributes = False
me_cube_017.update()
me_cube_018 = bpy.data.meshes.new('Cube.018')
me_cube_018.from_pydata([(-1.0, 1.0, 2.003), (-0.1318, 1.0, 2.003), (1.0, 1.0, 0.8903), (1.0, -1.0, 1.258), (0.2422, -1.0, 2.003), (-1.0, -1.0, 1.289), (-1.0, 0.4944, 2.003), (-0.5593, -1.0, 2.003), (-1.0, 1.0, 1.642), (-1.0, -1.0, 0.7815), (1.0, 1.0, 0.4118), (1.0, 0.09637, 0.003427), (0.07308, 0.6982, 0.003427), (0.06924, 1.0, 0.1387), (1.0, -1.0, 0.4822), (-0.6886, -1.0, 0.3436), (-0.2573, -0.3815, 0.003427), (1.0, -0.2116, 0.003427)], [], [(17, 14, 15, 16), (6, 5, 7), (4, 3, 2, 1), (1, 0, 6, 7, 4), (9, 5, 6, 0, 8), (14, 3, 4, 7, 5, 9, 15), (15, 9, 8, 13, 12, 16), (12, 13, 10, 11), (8, 0, 1, 2, 10, 13), (10, 2, 3, 14, 17, 11)])
_uv = me_cube_018.uv_layers.new(name='UVMap')
_uv.uv.foreach_set('vector', [0.375, 0.6515, 0.4348, 0.75, 0.4175, 0.9611, 0.375, 0.7653, 0.625, 0.1868, 0.5357, 0.0, 0.625, 0.9449, 0.625, 0.8447, 0.5318, 0.75, 0.4859, 0.5, 0.625, 0.3585, 0.7665, 0.5, 0.875, 0.5, 0.875, 0.5632, 0.8199, 0.75, 0.7197, 0.75, 0.4723, 0.0, 0.5357, 0.0, 0.625, 0.1868, 0.625, 0.25, 0.5798, 0.25, 0.4348, 0.75, 0.5318, 0.75, 0.625, 0.8447, 0.625, 0.9449, 0.5357, 1.0, 0.4723, 1.0, 0.4175, 0.9611, 0.4175, 0.9611, 0.4723, 1.0, 0.5798, 0.25, 0.3919, 0.3837, 0.375, 0.4764, 0.375, 0.7653, 0.375, 0.4764, 0.3919, 0.3837, 0.426, 0.5, 0.375, 0.613, 0.5798, 0.25, 0.625, 0.25, 0.625, 0.3585, 0.4859, 0.5, 0.426, 0.5, 0.3919, 0.3837, 0.426, 0.5, 0.4859, 0.5, 0.5318, 0.75, 0.4348, 0.75, 0.375, 0.6515, 0.375, 0.613])
me_cube_018.materials.append(mat_rock)
me_cube_018.use_remesh_fix_poles = True
me_cube_018.use_remesh_preserve_attributes = False
me_cube_018.update()
me_cube_019 = bpy.data.meshes.new('Cube.019')
me_cube_019.from_pydata([(-1.0, -1.0, 0.003427), (-1.0, 1.0, 0.003427), (0.06977, 1.0, 0.003427), (0.9106, -1.0, 0.003427), (0.2456, -1.0, 0.8783), (-1.0, -1.0, 0.567), (-1.0, 1.0, 0.8737), (-0.6451, 1.0, 0.9438), (-0.6748, 0.5136, 1.252), (-1.0, 0.5298, 1.177)], [], [(8, 4, 3, 2, 7), (8, 7, 6, 9), (3, 4, 5, 0), (4, 8, 9, 5), (1, 6, 7, 2), (0, 5, 9, 6, 1)])
_uv = me_cube_019.uv_layers.new(name='UVMap')
_uv.uv.foreach_set('vector', [0.5501, 0.3783, 0.5724, 0.7563, 0.375, 0.7612, 0.2587, 0.5, 0.454, 0.3329, 0.5501, 0.3783, 0.454, 0.3329, 0.4838, 0.25, 0.5217, 0.1912, 0.375, 0.7612, 0.4844, 0.8443, 0.4455, 1.0, 0.375, 1.0, 0.5724, 0.7563, 0.5501, 0.3783, 0.5217, 0.1912, 0.4455, 0.0, 0.375, 0.25, 0.4838, 0.25, 0.4926, 0.2944, 0.375, 0.3837, 0.375, 0.0, 0.4455, 0.0, 0.5217, 0.1912, 0.4838, 0.25, 0.375, 0.25])
me_cube_019.materials.append(mat_rock)
me_cube_019.use_remesh_fix_poles = True
me_cube_019.use_remesh_preserve_attributes = False
me_cube_019.update()
me_cube_020 = bpy.data.meshes.new('Cube.020')
me_cube_020.from_pydata([(1.0, 1.0, 0.003427), (1.0, 0.5001, 0.003427), (0.3698, -1.0, 0.003427), (-1.0, -1.0, 0.508), (-0.5906, -1.0, 0.003427), (0.9453, -1.0, 0.783), (1.0, -0.7378, 0.7078), (-1.0, -1.0, 1.248), (-0.8509, 1.0, 0.396), (-1.0, 0.4977, 0.5618), (1.0, 1.0, 0.2673), (0.5146, -1.0, 1.392), (1.0, 0.08712, 0.715), (-0.2747, 1.0, 0.645), (-0.1861, -1.0, 1.6), (-0.05327, 1.0, 0.003427), (-0.5491, 0.4272, 0.003427), (-0.7933, 1.0, 0.325)], [], [(15, 16, 17), (2, 1, 6, 5), (11, 5, 6, 12), (3, 7, 9), (11, 12, 10, 13, 14), (9, 7, 14, 13, 8), (5, 11, 14, 7, 3, 4, 2), (0, 10, 12, 6, 1), (8, 17, 16, 4, 3, 9), (8, 13, 10, 0, 15, 17)])
_uv = me_cube_020.uv_layers.new(name='UVMap')
_uv.uv.foreach_set('vector', [0.2433, 0.5, 0.1814, 0.5716, 0.4152, 0.2758, 0.2962, 0.75, 0.375, 0.5625, 0.4631, 0.7172, 0.4656, 0.75, 0.5486, 0.8107, 0.4724, 0.7568, 0.4631, 0.7172, 0.464, 0.6141, 0.4381, 0.0, 0.5306, 0.0, 0.4448, 0.1872, 0.5486, 0.8107, 0.464, 0.6141, 0.408, 0.5, 0.4552, 0.3407, 0.5745, 0.5556, 0.4448, 0.1872, 0.5306, 0.0, 0.5745, 0.5556, 0.4552, 0.3407, 0.4241, 0.2686, 0.4724, 0.7568, 0.5486, 0.8107, 0.5745, 0.8983, 0.5306, 1.0, 0.4381, 1.0, 0.375, 0.9488, 0.375, 0.8288, 0.375, 0.5, 0.408, 0.5, 0.464, 0.6141, 0.4631, 0.7172, 0.375, 0.5625, 0.4241, 0.2686, 0.4152, 0.2758, 0.3181, 0.4349, 0.1762, 0.75, 0.4381, 1.0, 0.4448, 0.4384, 0.4241, 0.2686, 0.4552, 0.3407, 0.408, 0.5, 0.375, 0.5, 0.375, 0.3683, 0.4152, 0.2758])
me_cube_020.materials.append(mat_rock)
me_cube_020.use_remesh_fix_poles = True
me_cube_020.use_remesh_preserve_attributes = False
me_cube_020.update()
me_cube_021 = bpy.data.meshes.new('Cube.021')
me_cube_021.from_pydata([(-1.0, -1.0, 0.003427), (-1.0, 1.0, 0.003427), (0.06977, 1.0, 0.003427), (0.9106, -1.0, 0.003427), (0.2456, -1.0, 0.8783), (-1.0, -1.0, 0.567), (-1.0, 1.0, 0.8737), (-0.6451, 1.0, 0.9438), (-0.6748, 0.5136, 1.252), (-1.0, 0.5298, 1.177)], [], [(8, 4, 3, 2, 7), (8, 7, 6, 9), (3, 4, 5, 0), (4, 8, 9, 5), (1, 6, 7, 2), (0, 5, 9, 6, 1)])
_uv = me_cube_021.uv_layers.new(name='UVMap')
_uv.uv.foreach_set('vector', [0.5501, 0.3783, 0.5724, 0.7563, 0.375, 0.7612, 0.2587, 0.5, 0.454, 0.3329, 0.5501, 0.3783, 0.454, 0.3329, 0.4838, 0.25, 0.5217, 0.1912, 0.375, 0.7612, 0.4844, 0.8443, 0.4455, 1.0, 0.375, 1.0, 0.5724, 0.7563, 0.5501, 0.3783, 0.5217, 0.1912, 0.4455, 0.0, 0.375, 0.25, 0.4838, 0.25, 0.4926, 0.2944, 0.375, 0.3837, 0.375, 0.0, 0.4455, 0.0, 0.5217, 0.1912, 0.4838, 0.25, 0.375, 0.25])
me_cube_021.materials.append(mat_rock)
me_cube_021.use_remesh_fix_poles = True
me_cube_021.use_remesh_preserve_attributes = False
me_cube_021.update()
me_cube_022 = bpy.data.meshes.new('Cube.022')
me_cube_022.from_pydata([(-1.0, 1.0, 2.003), (-0.1318, 1.0, 2.003), (1.0, 1.0, 0.8903), (1.0, -1.0, 1.258), (0.2422, -1.0, 2.003), (-1.0, -1.0, 1.289), (-1.0, 0.4944, 2.003), (-0.5593, -1.0, 2.003), (-1.0, 1.0, 1.642), (-1.0, -1.0, 0.7815), (1.0, 1.0, 0.4118), (1.0, 0.09637, 0.003427), (0.07308, 0.6982, 0.003427), (0.06924, 1.0, 0.1387), (1.0, -1.0, 0.4822), (-0.6886, -1.0, 0.3436), (-0.2573, -0.3815, 0.003427), (1.0, -0.2116, 0.003427)], [], [(17, 14, 15, 16), (6, 5, 7), (4, 3, 2, 1), (1, 0, 6, 7, 4), (9, 5, 6, 0, 8), (14, 3, 4, 7, 5, 9, 15), (15, 9, 8, 13, 12, 16), (12, 13, 10, 11), (8, 0, 1, 2, 10, 13), (10, 2, 3, 14, 17, 11)])
_uv = me_cube_022.uv_layers.new(name='UVMap')
_uv.uv.foreach_set('vector', [0.375, 0.6515, 0.4348, 0.75, 0.4175, 0.9611, 0.375, 0.7653, 0.625, 0.1868, 0.5357, 0.0, 0.625, 0.9449, 0.625, 0.8447, 0.5318, 0.75, 0.4859, 0.5, 0.625, 0.3585, 0.7665, 0.5, 0.875, 0.5, 0.875, 0.5632, 0.8199, 0.75, 0.7197, 0.75, 0.4723, 0.0, 0.5357, 0.0, 0.625, 0.1868, 0.625, 0.25, 0.5798, 0.25, 0.4348, 0.75, 0.5318, 0.75, 0.625, 0.8447, 0.625, 0.9449, 0.5357, 1.0, 0.4723, 1.0, 0.4175, 0.9611, 0.4175, 0.9611, 0.4723, 1.0, 0.5798, 0.25, 0.3919, 0.3837, 0.375, 0.4764, 0.375, 0.7653, 0.375, 0.4764, 0.3919, 0.3837, 0.426, 0.5, 0.375, 0.613, 0.5798, 0.25, 0.625, 0.25, 0.625, 0.3585, 0.4859, 0.5, 0.426, 0.5, 0.3919, 0.3837, 0.426, 0.5, 0.4859, 0.5, 0.5318, 0.75, 0.4348, 0.75, 0.375, 0.6515, 0.375, 0.613])
me_cube_022.materials.append(mat_rock)
me_cube_022.use_remesh_fix_poles = True
me_cube_022.use_remesh_preserve_attributes = False
me_cube_022.update()
me_cube_024 = bpy.data.meshes.new('Cube.024')
me_cube_024.from_pydata([(-1.137, -1.0, -11.56), (-0.9575, -0.9575, -9.556), (-1.137, 1.0, -11.56), (-0.9575, 0.9575, -9.556), (1.137, -1.0, -11.56), (0.9575, -0.9575, -9.556), (1.137, 1.0, -11.56), (0.9575, 0.9575, -9.556)], [], [(0, 1, 3, 2), (2, 3, 7, 6), (6, 7, 5, 4), (4, 5, 1, 0), (2, 6, 4, 0), (7, 3, 1, 5)])
_uv = me_cube_024.uv_layers.new(name='UVMap')
_uv.uv.foreach_set('vector', [0.375, 0.0, 0.625, 0.0, 0.625, 0.25, 0.375, 0.25, 0.375, 0.25, 0.625, 0.25, 0.625, 0.5, 0.375, 0.5, 0.375, 0.5, 0.625, 0.5, 0.625, 0.75, 0.375, 0.75, 0.375, 0.75, 0.625, 0.75, 0.625, 1.0, 0.375, 1.0, 0.125, 0.5, 0.375, 0.5, 0.375, 0.75, 0.125, 0.75, 0.625, 0.5, 0.875, 0.5, 0.875, 0.75, 0.625, 0.75])
me_cube_024.materials.append(mat_rock)
me_cube_024.use_remesh_fix_poles = True
me_cube_024.use_remesh_preserve_attributes = False
me_cube_024.update()
me_cube_025 = bpy.data.meshes.new('Cube.025')
me_cube_025.from_pydata([(-1.0, -1.0, -1.0), (-1.0, -1.0, 1.0), (-1.0, 1.0, -1.0), (-1.0, 1.0, 1.0), (1.0, -1.0, -1.0), (1.0, -1.0, 1.0), (1.0, 1.0, -1.0), (1.0, 1.0, 1.0)], [], [(0, 1, 3, 2), (2, 3, 7, 6), (6, 7, 5, 4), (4, 5, 1, 0), (2, 6, 4, 0), (7, 3, 1, 5)])
_uv = me_cube_025.uv_layers.new(name='UVMap')
_uv.uv.foreach_set('vector', [0.375, 0.0, 0.625, 0.0, 0.625, 0.25, 0.375, 0.25, 0.375, 0.25, 0.625, 0.25, 0.625, 0.5, 0.375, 0.5, 0.375, 0.5, 0.625, 0.5, 0.625, 0.75, 0.375, 0.75, 0.375, 0.75, 0.625, 0.75, 0.625, 1.0, 0.375, 1.0, 0.125, 0.5, 0.375, 0.5, 0.375, 0.75, 0.125, 0.75, 0.625, 0.5, 0.875, 0.5, 0.875, 0.75, 0.625, 0.75])
me_cube_025.materials.append(mat_rock)
me_cube_025.use_remesh_fix_poles = True
me_cube_025.use_remesh_preserve_attributes = False
me_cube_025.update()
me_cube_026 = bpy.data.meshes.new('Cube.026')
me_cube_026.from_pydata([(-1.0, -1.0, -1.0), (-1.0, -1.0, 1.0), (-1.0, 1.0, -1.0), (-1.0, 1.0, 1.0), (1.0, -1.0, -1.0), (1.0, -1.0, 1.0), (1.0, 1.0, -1.0), (1.0, 1.0, 1.0)], [], [(0, 1, 3, 2), (2, 3, 7, 6), (6, 7, 5, 4), (4, 5, 1, 0), (2, 6, 4, 0), (7, 3, 1, 5)])
_uv = me_cube_026.uv_layers.new(name='UVMap')
_uv.uv.foreach_set('vector', [0.375, 0.0, 0.625, 0.0, 0.625, 0.25, 0.375, 0.25, 0.375, 0.25, 0.625, 0.25, 0.625, 0.5, 0.375, 0.5, 0.375, 0.5, 0.625, 0.5, 0.625, 0.75, 0.375, 0.75, 0.375, 0.75, 0.625, 0.75, 0.625, 1.0, 0.375, 1.0, 0.125, 0.5, 0.375, 0.5, 0.375, 0.75, 0.125, 0.75, 0.625, 0.5, 0.875, 0.5, 0.875, 0.75, 0.625, 0.75])
me_cube_026.materials.append(mat_rock)
me_cube_026.use_remesh_fix_poles = True
me_cube_026.use_remesh_preserve_attributes = False
me_cube_026.update()
me_cube_027 = bpy.data.meshes.new('Cube.027')
me_cube_027.from_pydata([(-1.0, -1.0, -1.0), (-1.0, -1.0, 1.0), (-1.0, 1.0, -1.0), (-1.0, 1.0, 1.0), (1.0, -1.0, -1.0), (1.0, -1.0, 1.0), (1.0, 1.0, -1.0), (1.0, 1.0, 1.0)], [], [(0, 1, 3, 2), (2, 3, 7, 6), (6, 7, 5, 4), (4, 5, 1, 0), (2, 6, 4, 0), (7, 3, 1, 5)])
_uv = me_cube_027.uv_layers.new(name='UVMap')
_uv.uv.foreach_set('vector', [0.375, 0.0, 0.625, 0.0, 0.625, 0.25, 0.375, 0.25, 0.375, 0.25, 0.625, 0.25, 0.625, 0.5, 0.375, 0.5, 0.375, 0.5, 0.625, 0.5, 0.625, 0.75, 0.375, 0.75, 0.375, 0.75, 0.625, 0.75, 0.625, 1.0, 0.375, 1.0, 0.125, 0.5, 0.375, 0.5, 0.375, 0.75, 0.125, 0.75, 0.625, 0.5, 0.875, 0.5, 0.875, 0.75, 0.625, 0.75])
me_cube_027.materials.append(mat_rock)
me_cube_027.use_remesh_fix_poles = True
me_cube_027.use_remesh_preserve_attributes = False
me_cube_027.update()
me_circle = bpy.data.meshes.new('Circle')
me_circle.from_pydata([(0.0, 0.0, 0.0), (0.0, 1.0, 0.0), (-0.1951, 0.9808, 0.0), (-0.3827, 0.9239, 0.0), (-0.5556, 0.8315, 0.0), (-0.7071, 0.7071, 0.0), (-0.8315, 0.5556, 0.0), (-0.9239, 0.3827, 0.0), (-0.9808, 0.1951, 0.0), (-1.0, -4.371e-08, 0.0), (-0.9808, -0.1951, 0.0), (-0.9239, -0.3827, 0.0), (-0.8315, -0.5556, 0.0), (-0.7071, -0.7071, 0.0), (-0.5556, -0.8315, 0.0), (-0.3827, -0.9239, 0.0), (-0.1951, -0.9808, 0.0), (8.742e-08, -1.0, 0.0), (0.1951, -0.9808, 0.0), (0.3827, -0.9239, 0.0), (0.5556, -0.8315, 0.0), (0.7071, -0.7071, 0.0), (0.8315, -0.5556, 0.0), (0.9239, -0.3827, 0.0), (0.9808, -0.1951, 0.0), (1.0, 1.192e-08, 0.0), (0.9808, 0.1951, 0.0), (0.9239, 0.3827, 0.0), (0.8315, 0.5556, 0.0), (0.7071, 0.7071, 0.0), (0.5556, 0.8315, 0.0), (0.3827, 0.9239, 0.0), (0.1951, 0.9808, 0.0)], [], [(0, 1, 2), (0, 2, 3), (0, 3, 4), (0, 4, 5), (0, 5, 6), (0, 6, 7), (0, 7, 8), (0, 8, 9), (0, 9, 10), (0, 10, 11), (0, 11, 12), (0, 12, 13), (0, 13, 14), (0, 14, 15), (0, 15, 16), (0, 16, 17), (0, 17, 18), (0, 18, 19), (0, 19, 20), (0, 20, 21), (0, 21, 22), (0, 22, 23), (0, 23, 24), (0, 24, 25), (0, 25, 26), (0, 26, 27), (0, 27, 28), (0, 28, 29), (0, 29, 30), (0, 30, 31), (0, 31, 32), (0, 32, 1)])
_uv = me_circle.uv_layers.new(name='UVMap')
_uv.uv.foreach_set('vector', [0.5, 0.5, 0.5, 1.0, 0.4025, 0.9904, 0.5, 0.5, 0.4025, 0.9904, 0.3087, 0.9619, 0.5, 0.5, 0.3087, 0.9619, 0.2222, 0.9157, 0.5, 0.5, 0.2222, 0.9157, 0.1464, 0.8536, 0.5, 0.5, 0.1464, 0.8536, 0.08427, 0.7778, 0.5, 0.5, 0.08427, 0.7778, 0.03806, 0.6913, 0.5, 0.5, 0.03806, 0.6913, 0.009607, 0.5975, 0.5, 0.5, 0.009607, 0.5975, 0.0, 0.5, 0.5, 0.5, 0.0, 0.5, 0.009607, 0.4025, 0.5, 0.5, 0.009607, 0.4025, 0.03806, 0.3087, 0.5, 0.5, 0.03806, 0.3087, 0.08427, 0.2222, 0.5, 0.5, 0.08427, 0.2222, 0.1464, 0.1464, 0.5, 0.5, 0.1464, 0.1464, 0.2222, 0.08427, 0.5, 0.5, 0.2222, 0.08427, 0.3087, 0.03806, 0.5, 0.5, 0.3087, 0.03806, 0.4025, 0.009607, 0.5, 0.5, 0.4025, 0.009607, 0.5, 0.0, 0.5, 0.5, 0.5, 0.0, 0.5975, 0.009607, 0.5, 0.5, 0.5975, 0.009607, 0.6913, 0.03806, 0.5, 0.5, 0.6913, 0.03806, 0.7778, 0.08427, 0.5, 0.5, 0.7778, 0.08427, 0.8536, 0.1464, 0.5, 0.5, 0.8536, 0.1464, 0.9157, 0.2222, 0.5, 0.5, 0.9157, 0.2222, 0.9619, 0.3087, 0.5, 0.5, 0.9619, 0.3087, 0.9904, 0.4025, 0.5, 0.5, 0.9904, 0.4025, 1.0, 0.5, 0.5, 0.5, 1.0, 0.5, 0.9904, 0.5975, 0.5, 0.5, 0.9904, 0.5975, 0.9619, 0.6913, 0.5, 0.5, 0.9619, 0.6913, 0.9157, 0.7778, 0.5, 0.5, 0.9157, 0.7778, 0.8536, 0.8536, 0.5, 0.5, 0.8536, 0.8536, 0.7778, 0.9157, 0.5, 0.5, 0.7778, 0.9157, 0.6913, 0.9619, 0.5, 0.5, 0.6913, 0.9619, 0.5975, 0.9904, 0.5, 0.5, 0.5975, 0.9904, 0.5, 1.0])
me_circle.materials.append(mat_portallight)
me_circle.use_remesh_fix_poles = True
me_circle.use_remesh_preserve_attributes = False
me_circle.update()

# ---- objects
ob_camera = bpy.data.objects.new('Camera', cam_camera)
ob_cube = bpy.data.objects.new('Cube', me_cube)
ob_cylinder = bpy.data.objects.new('Cylinder', me_cylinder)
ob_cylinder_001 = bpy.data.objects.new('Cylinder.001', me_cylinder_003)
ob_cylinder_002 = bpy.data.objects.new('Cylinder.002', me_cylinder_004)
ob_cylinder_003 = bpy.data.objects.new('Cylinder.003', me_cylinder_005)
ob_cylinder_004 = bpy.data.objects.new('Cylinder.004', me_cylinder_007)
ob_cylinder_005 = bpy.data.objects.new('Cylinder.005', me_cylinder_008)
ob_cylinder_006 = bpy.data.objects.new('Cylinder.006', me_cylinder_009)
ob_cylinder_007 = bpy.data.objects.new('Cylinder.007', me_cylinder_010)
ob_plane = bpy.data.objects.new('Plane', me_plane_001)
ob_cube_001 = bpy.data.objects.new('Cube.001', me_cube_001)
ob_cube_002 = bpy.data.objects.new('Cube.002', me_cube_002)
ob_cube_003 = bpy.data.objects.new('Cube.003', me_cube_004)
ob_cube_004 = bpy.data.objects.new('Cube.004', me_cube_005)
ob_cube_005 = bpy.data.objects.new('Cube.005', me_cube_006)
ob_cube_006 = bpy.data.objects.new('Cube.006', me_cube_003)
ob_cube_007 = bpy.data.objects.new('Cube.007', me_cube_004)
ob_cube_008 = bpy.data.objects.new('Cube.008', me_cube_005)
ob_cube_009 = bpy.data.objects.new('Cube.009', me_cube_006)
ob_cube_010 = bpy.data.objects.new('Cube.010', me_cube_003)
ob_cube_012 = bpy.data.objects.new('Cube.012', me_cube_008)
ob_cube_013 = bpy.data.objects.new('Cube.013', me_cube_009)
ob_cube_014 = bpy.data.objects.new('Cube.014', me_cube_010)
ob_cube_011 = bpy.data.objects.new('Cube.011', me_cube_011)
ob_cube_015 = bpy.data.objects.new('Cube.015', me_cube_012)
ob_cube_016 = bpy.data.objects.new('Cube.016', me_cube_013)
ob_cube_017 = bpy.data.objects.new('Cube.017', me_cube_014)
ob_cube_018 = bpy.data.objects.new('Cube.018', me_cube_015)
ob_cube_019 = bpy.data.objects.new('Cube.019', me_cube_016)
ob_cube_020 = bpy.data.objects.new('Cube.020', me_cube_017)
ob_cube_021 = bpy.data.objects.new('Cube.021', me_cube_018)
ob_cube_022 = bpy.data.objects.new('Cube.022', me_cube_019)
ob_cube_023 = bpy.data.objects.new('Cube.023', me_cube_020)
ob_cube_024 = bpy.data.objects.new('Cube.024', me_cube_021)
ob_cube_025 = bpy.data.objects.new('Cube.025', me_cube_022)
ob_cube_026 = bpy.data.objects.new('Cube.026', me_cube_024)
ob_cube_027 = bpy.data.objects.new('Cube.027', me_cube_024)
ob_cube_028 = bpy.data.objects.new('Cube.028', me_cube_024)
ob_cube_029 = bpy.data.objects.new('Cube.029', me_cube_024)
ob_cube_030 = bpy.data.objects.new('Cube.030', me_cube_024)
ob_cube_031 = bpy.data.objects.new('Cube.031', me_cube_024)
ob_cube_032 = bpy.data.objects.new('Cube.032', me_cube_024)
ob_cube_033 = bpy.data.objects.new('Cube.033', me_cube_024)
ob_cube_034 = bpy.data.objects.new('Cube.034', me_cube_024)
ob_cube_035 = bpy.data.objects.new('Cube.035', me_cube_024)
ob_cube_036 = bpy.data.objects.new('Cube.036', me_cube_024)
ob_cube_037 = bpy.data.objects.new('Cube.037', me_cube_024)
ob_cube_038 = bpy.data.objects.new('Cube.038', me_cube_024)
ob_cube_039 = bpy.data.objects.new('Cube.039', me_cube_025)
ob_cube_040 = bpy.data.objects.new('Cube.040', me_cube_026)
ob_cube_041 = bpy.data.objects.new('Cube.041', me_cube_027)
ob_circle = bpy.data.objects.new('Circle', me_circle)
ob_area = bpy.data.objects.new('Area', light_area)

# ---- transforms, parenting, visibility, modifiers, constraints
ob_camera.location = (3.691, -6.91, 1.681)
ob_camera.rotation_euler = (1.4, 7.229e-07, 0.5277)
ob_cube.location = (-0.1352, 0.08154, -0.04854)
ob_cylinder.location = (1.301, -1.372, 0.02079)
ob_cylinder.scale = (0.1857, 0.1857, 0.113)
ob_cylinder_001.location = (1.266, -0.5542, 0.02079)
ob_cylinder_001.scale = (0.1857, 0.1857, 0.0854)
ob_cylinder_002.location = (1.743, -1.715, 0.02079)
ob_cylinder_002.scale = (0.1857, 0.1857, 0.05255)
ob_cylinder_003.location = (1.717, -0.859, 0.02079)
ob_cylinder_003.scale = (0.1857, 0.1857, 0.05255)
ob_cylinder_004.location = (1.142, -0.02735, 0.156)
ob_cylinder_004.rotation_euler = (-1.614, 0.04822, -1.259)
ob_cylinder_004.scale = (0.1605, 0.1605, 0.1605)
ob_cylinder_005.location = (1.23, -1.023, 0.1766)
ob_cylinder_005.rotation_euler = (-1.665, 0.0455, -1.481)
ob_cylinder_005.scale = (0.1605, 0.1605, 0.1605)
ob_cylinder_006.location = (1.746, 0.1629, 0.156)
ob_cylinder_006.rotation_euler = (-1.51, 0.5496, -1.758)
ob_cylinder_006.scale = (0.1605, 0.1605, 0.1605)
ob_cylinder_007.location = (1.836, 0.3841, 0.06296)
ob_cylinder_007.rotation_euler = (0.9544, -0.9494, 0.0342)
ob_cylinder_007.scale = (0.1605, 0.1605, 0.1605)
ob_plane.location = (0.0, 0.0, 0.0)
ob_cube_001.location = (1.452, -0.5909, 0.2001)
ob_cube_001.rotation_euler = (0.0423, -0.1817, 0.001725)
ob_cube_001.scale = (0.1518, 0.1518, 0.1518)
ob_cube_002.location = (1.628, -0.6005, 0.4706)
ob_cube_002.rotation_euler = (0.0423, -0.1817, 0.001725)
ob_cube_002.scale = (-0.2391, 0.01934, 0.031)
ob_cube_003.location = (1.152, 0.4026, 0.1283)
ob_cube_003.rotation_euler = (0.0, -0.0, -1574.0)
ob_cube_003.scale = (0.117, 0.117, 0.117)
ob_cube_004.location = (1.152, 0.4026, 0.349)
ob_cube_004.rotation_euler = (0.0, -0.0, -1574.0)
ob_cube_004.scale = (0.0532, 0.0532, 0.0532)
ob_cube_005.location = (0.8387, 0.4025, 1.19)
ob_cube_005.rotation_euler = (0.0, -0.0, -1574.0)
ob_cube_005.scale = (0.3272, 0.2792, 0.1071)
ob_cube_006.location = (0.8387, 0.4025, 1.19)
ob_cube_006.rotation_euler = (0.0, -0.0, -1574.0)
ob_cube_006.scale = (0.3272, 0.2792, 0.1071)
ob_cube_007.location = (-1.465, 0.4025, 0.1283)
ob_cube_007.rotation_euler = (0.0, -0.0, -1577.0)
ob_cube_007.scale = (0.117, 0.117, 0.117)
ob_cube_008.location = (-1.465, 0.4025, 0.349)
ob_cube_008.rotation_euler = (0.0, -0.0, -1577.0)
ob_cube_008.scale = (0.0532, 0.0532, 0.0532)
ob_cube_009.location = (-1.152, 0.4026, 1.19)
ob_cube_009.rotation_euler = (0.0, -0.0, -1577.0)
ob_cube_009.scale = (0.3272, 0.2792, 0.1071)
ob_cube_010.location = (-1.152, 0.4026, 1.19)
ob_cube_010.rotation_euler = (0.0, -0.0, -1577.0)
ob_cube_010.scale = (0.3272, 0.2792, 0.1071)
ob_cube_012.location = (4.599, 0.04968, -8.345e-06)
ob_cube_012.scale = (0.4888, 0.4888, 0.4888)
ob_cube_013.location = (6.028, 0.04968, -8.345e-06)
ob_cube_013.scale = (0.4888, 0.4888, 0.4888)
ob_cube_014.location = (7.409, 0.04968, -8.345e-06)
ob_cube_014.scale = (0.4888, 0.4888, 0.4888)
ob_cube_011.location = (3.255, 0.04968, -8.345e-06)
ob_cube_011.scale = (0.4888, 0.4888, 0.4888)
ob_cube_015.location = (1.424, 1.472, -8.345e-06)
ob_cube_015.rotation_euler = (0.0, -0.0, 2.505)
ob_cube_015.scale = (0.2792, 0.2792, 0.3709)
ob_cube_016.location = (-1.61, 1.745, -8.345e-06)
ob_cube_016.scale = (0.3341, 0.3341, 0.4814)
ob_cube_017.location = (-1.68, 1.094, -8.345e-06)
ob_cube_017.scale = (0.1542, 0.1542, 0.1542)
ob_cube_018.location = (-1.342, 1.048, -8.345e-06)
ob_cube_018.scale = (0.1398, 0.1398, 0.1398)
ob_cube_019.location = (-1.771, 0.1707, -8.345e-06)
ob_cube_019.rotation_euler = (0.0, -0.0, 3.476)
ob_cube_019.scale = (0.1912, 0.1912, 0.1912)
ob_cube_020.location = (-1.508, -0.3135, -8.345e-06)
ob_cube_020.scale = (0.1839, 0.1839, 0.1839)
ob_cube_021.location = (-1.603, -1.04, -8.345e-06)
ob_cube_021.rotation_euler = (0.0, -0.0, -0.7114)
ob_cube_021.scale = (0.2502, 0.2502, 0.2502)
ob_cube_022.location = (-1.696, -1.615, -8.345e-06)
ob_cube_022.scale = (0.1635, 0.1635, 0.1635)
ob_cube_023.location = (-1.281, -1.751, -8.345e-06)
ob_cube_023.scale = (0.1598, 0.1598, 0.1598)
ob_cube_024.location = (1.331, 0.9274, -8.345e-06)
ob_cube_024.scale = (0.2289, 0.2289, 0.2289)
ob_cube_025.location = (1.787, 0.9122, -8.345e-06)
ob_cube_025.rotation_euler = (0.0, -0.0, 2.625)
ob_cube_025.scale = (0.1641, 0.1641, 0.1641)
ob_cube_026.location = (-0.09673, 1.918, 0.7238)
ob_cube_026.rotation_euler = (0.06094, -0.6632, -0.05616)
ob_cube_026.scale = (0.1409, 0.06989, 0.06989)
ob_cube_027.location = (-0.09673, 1.918, 0.7238)
ob_cube_027.rotation_euler = (0.09959, -1.067, -0.1059)
ob_cube_027.scale = (0.1409, 0.06989, 0.06989)
ob_cube_028.location = (-0.09673, 1.918, 0.7238)
ob_cube_028.rotation_euler = (0.4618, -1.463, -0.478)
ob_cube_028.scale = (0.1409, 0.06989, 0.06989)
ob_cube_029.location = (-0.09673, 1.918, 0.7238)
ob_cube_029.rotation_euler = (2.985, -1.259, -3.011)
ob_cube_029.scale = (0.1409, 0.06989, 0.06989)
ob_cube_030.location = (-0.09673, 1.918, 0.7238)
ob_cube_030.rotation_euler = (-0.07331, -2.285, 0.0368)
ob_cube_030.scale = (0.1409, 0.06989, 0.06989)
ob_cube_031.location = (-0.09673, 1.918, 0.7238)
ob_cube_031.rotation_euler = (-0.05338, -2.69, 0.004711)
ob_cube_031.scale = (0.1409, 0.06989, 0.06989)
ob_cube_032.location = (-0.09673, 1.918, 0.7238)
ob_cube_032.rotation_euler = (-0.04807, -3.094, -0.01634)
ob_cube_032.scale = (0.1409, 0.06989, 0.06989)
ob_cube_033.location = (-0.09673, 1.918, 0.7238)
ob_cube_033.rotation_euler = (-0.05125, -3.499, -0.03655)
ob_cube_033.scale = (0.1409, 0.06989, 0.06989)
ob_cube_034.location = (-0.09673, 1.918, 0.7238)
ob_cube_034.rotation_euler = (-0.06636, -3.903, -0.06444)
ob_cube_034.scale = (0.1409, 0.06989, 0.06989)
ob_cube_035.location = (-0.09673, 1.918, 0.7238)
ob_cube_035.rotation_euler = (-0.1219, -4.306, -0.1307)
ob_cube_035.scale = (0.1409, 0.06989, 0.06989)
ob_cube_036.location = (-0.09673, 1.918, 0.7238)
ob_cube_036.rotation_euler = (-1.608, -4.664, -1.626)
ob_cube_036.scale = (0.1409, 0.06989, 0.06989)
ob_cube_037.location = (-0.09673, 1.918, 0.7238)
ob_cube_037.rotation_euler = (-3.021, -4.303, -3.049)
ob_cube_037.scale = (0.1409, 0.06989, 0.06989)
ob_cube_038.location = (-0.09673, 1.918, 0.7238)
ob_cube_038.rotation_euler = (0.06614, -5.525, 0.02688)
ob_cube_038.scale = (0.1409, 0.06989, 0.06989)
ob_cube_039.location = (-0.09073, 1.88, 0.1175)
ob_cube_039.scale = (0.7865, 0.1222, 0.1222)
ob_cube_040.location = (-0.09073, 1.64, 0.1175)
ob_cube_040.scale = (0.5644, 0.08765, 0.08765)
ob_cube_041.location = (-0.09073, 1.468, 0.1175)
ob_cube_041.scale = (0.3795, 0.05894, 0.05894)
ob_circle.location = (-0.09073, 1.886, 0.7125)
ob_circle.rotation_euler = (1.571, -0.2003, -3.179)
ob_circle.scale = (0.7193, 0.7193, 0.7193)
ob_area.location = (-4.789, -4.63, 3.482)
ob_area.rotation_euler = (1.868e-07, -1.139, 0.7417)
ob_area.scale = (1.642, 1.642, 1.642)

# ---- collection membership
col_others.objects.link(ob_camera)
col_fences.objects.link(ob_cube)
col_trunks.objects.link(ob_cylinder)
col_trunks.objects.link(ob_cylinder_001)
col_trunks.objects.link(ob_cylinder_002)
col_trunks.objects.link(ob_cylinder_003)
col_trunks.objects.link(ob_cylinder_004)
col_trunks.objects.link(ob_cylinder_005)
col_trunks.objects.link(ob_cylinder_006)
col_trunks.objects.link(ob_cylinder_007)
col_floor.objects.link(ob_plane)
col_axe.objects.link(ob_cube_001)
col_axe.objects.link(ob_cube_002)
col_polllights.objects.link(ob_cube_003)
col_polllights.objects.link(ob_cube_004)
col_polllights.objects.link(ob_cube_005)
col_polllights.objects.link(ob_cube_006)
col_polllights.objects.link(ob_cube_007)
col_polllights.objects.link(ob_cube_008)
col_polllights.objects.link(ob_cube_009)
col_polllights.objects.link(ob_cube_010)
col_rocks.objects.link(ob_cube_012)
col_rocks.objects.link(ob_cube_013)
col_rocks.objects.link(ob_cube_014)
col_rocks.objects.link(ob_cube_011)
col_rocks.objects.link(ob_cube_015)
col_rocks.objects.link(ob_cube_016)
col_rocks.objects.link(ob_cube_017)
col_rocks.objects.link(ob_cube_018)
col_rocks.objects.link(ob_cube_019)
col_rocks.objects.link(ob_cube_020)
col_rocks.objects.link(ob_cube_021)
col_rocks.objects.link(ob_cube_022)
col_rocks.objects.link(ob_cube_023)
col_rocks.objects.link(ob_cube_024)
col_rocks.objects.link(ob_cube_025)
col_portal.objects.link(ob_cube_026)
col_portal.objects.link(ob_cube_027)
col_portal.objects.link(ob_cube_028)
col_portal.objects.link(ob_cube_029)
col_portal.objects.link(ob_cube_030)
col_portal.objects.link(ob_cube_031)
col_portal.objects.link(ob_cube_032)
col_portal.objects.link(ob_cube_033)
col_portal.objects.link(ob_cube_034)
col_portal.objects.link(ob_cube_035)
col_portal.objects.link(ob_cube_036)
col_portal.objects.link(ob_cube_037)
col_portal.objects.link(ob_cube_038)
col_portal.objects.link(ob_cube_039)
col_portal.objects.link(ob_cube_040)
col_portal.objects.link(ob_cube_041)
col_portal.objects.link(ob_circle)
col_portal.objects.link(ob_area)

# ---- scene / render settings (as saved in the file)
scene.camera = ob_camera
scene.frame_start = 1; scene.frame_end = 250; scene.frame_set(77)
scene.render.engine = 'CYCLES'
scene.cycles.use_denoising = False
scene.cycles.samples = 128
scene.cycles.sampling_pattern = 'TABULATED_SOBOL'
scene.cycles.use_adaptive_sampling = False
scene.cycles.use_light_tree = False
scene.view_settings.view_transform = 'Filmic'
bpy.context.view_layer.update()

